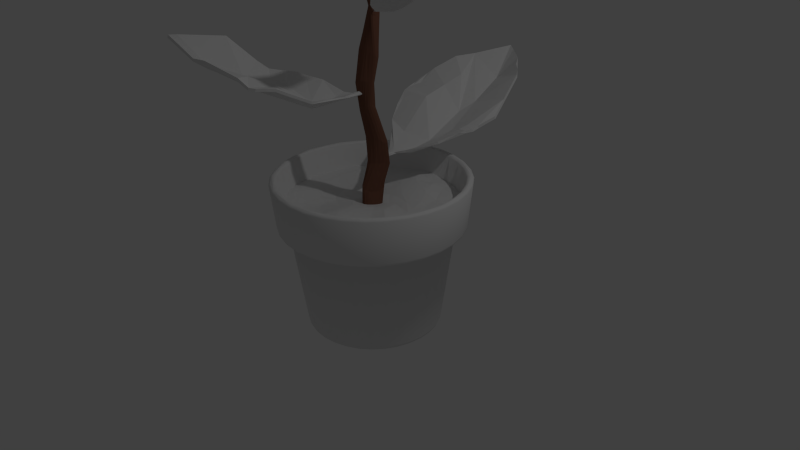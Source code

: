 # Source: pottedPlant1.blend  (saved by Blender 2.76.0; exported with 4.5.12 LTS)
import bpy
from mathutils import Matrix  # noqa: F401  (used for matrix-valued properties, if any)

bpy.ops.wm.read_factory_settings(use_empty=True)
scene = bpy.context.scene
scene.name = 'Scene'

# ---- collections
col_collection_1 = bpy.data.collections.new('Collection 1'); scene.collection.children.link(col_collection_1)

# ---- materials (node trees are filled in below, after node groups)
mat_material = bpy.data.materials.new('Material')
mat_material.alpha_threshold = 0.0
mat_material.use_transparent_shadow = False
mat_material.diffuse_color = (0.1845, 0.08268, 0.05416, 1.0)
mat_material.roughness = 0.5
mat_material.specular_intensity = 0.2
mat_material_001 = bpy.data.materials.new('Material.001')
mat_material_001.alpha_threshold = 0.0
mat_material_001.use_transparent_shadow = False
mat_material_001.roughness = 0.5

# ---- material node trees

# ---- world
world_world = bpy.data.worlds.new('World'); scene.world = world_world
world_world.color = (0.05088, 0.05088, 0.05088)
world_world.use_sun_shadow = False
world_world.sun_shadow_jitter_overblur = 0.0
world_world.cycles.sampling_method = 'MANUAL'
world_world.cycles.sample_map_resolution = 256

# ---- cameras
cam_camera = bpy.data.cameras.new('Camera')
cam_camera.clip_end = 100.0
cam_camera.lens = 35.0
cam_camera.sensor_width = 32.0
cam_camera.sensor_height = 18.0
cam_camera.ortho_scale = 7.314
cam_camera.dof.focus_distance = 0.0
cam_camera.dof.aperture_fstop = 128.0

# ---- lights
light_lamp = bpy.data.lights.new('Lamp', 'POINT')
light_lamp.transmission_factor = 0.0
light_lamp.cutoff_distance = 30.0
light_lamp.energy = 100.0
light_lamp.shadow_buffer_clip_start = 1.001
light_lamp.shadow_soft_size = 0.1
light_lamp.shadow_maximum_resolution = 0.006
light_lamp.use_absolute_resolution = True
light_lamp.cycles.use_multiple_importance_sampling = False

# ---- meshes
me_cylinder_002 = bpy.data.meshes.new('Cylinder.002')
me_cylinder_002.from_pydata([(-0.008436, 0.1298, -0.9703), (0.08394, 0.05605, 1.296), (0.03214, 0.1236, -0.9765), (0.1176, 0.03513, 1.302), (0.06494, 0.1002, -0.9831), (0.1477, 0.005043, 1.306), (0.0862, 0.06259, -0.9881), (0.1699, -0.03088, 1.31), (0.09374, 0.01575, -0.9898), (0.1796, -0.06804, 1.315), (0.08689, -0.03343, -0.9875), (0.1736, -0.09975, 1.318), (0.06605, -0.07714, -0.9822), (0.1536, -0.1196, 1.321), (0.03312, -0.1081, -0.9757), (0.1246, -0.1261, 1.322), (-0.007976, -0.121, -0.97), (0.08988, -0.1221, 1.318), (-0.05124, -0.1138, -0.9661), (0.05332, -0.1069, 1.311), (-0.08947, -0.08784, -0.9641), (0.02018, -0.0805, 1.301), (-0.1158, -0.0477, -0.9634), (-0.002598, -0.04446, 1.293), (-0.1251, 6.706e-05, -0.9633), (-0.01024, -0.003876, 1.288), (-0.1158, 0.04801, -0.9635), (-0.002247, 0.03289, 1.286), (-0.08966, 0.08909, -0.9642), (0.01935, 0.05723, 1.287), (-0.05141, 0.1178, -0.9661), (0.0499, 0.06465, 1.291), (0.008265, 0.06134, 0.08663), (0.04926, 0.04736, 0.09843), (0.0789, 0.02231, 0.1135), (0.09632, -0.006895, 0.1289), (0.1035, -0.03414, 0.1415), (0.1025, -0.0573, 0.1489), (0.09408, -0.07773, 0.1469), (0.0752, -0.09715, 0.135), (0.04045, -0.1125, 0.1144), (-0.0116, -0.1161, 0.09002), (-0.06223, -0.102, 0.07095), (-0.09682, -0.07202, 0.0611), (-0.1096, -0.03249, 0.05896), (-0.1009, 0.008067, 0.06192), (-0.07445, 0.04102, 0.06829), (-0.03587, 0.05968, 0.07726), (0.07048, 0.07677, 0.6299), (0.1054, 0.06363, 0.6092), (0.1332, 0.04154, 0.5986), (0.1532, 0.01678, 0.5994), (0.164, -0.007769, 0.608), (0.1632, -0.03051, 0.6197), (0.1485, -0.05045, 0.6315), (0.1214, -0.06876, 0.6502), (0.0817, -0.08774, 0.6786), (0.02678, -0.1011, 0.6925), (-0.02924, -0.1013, 0.6773), (-0.06552, -0.08499, 0.6645), (-0.073, -0.04979, 0.6605), (-0.05265, -0.001973, 0.6612), (-0.01593, 0.04355, 0.662), (0.02835, 0.07183, 0.6523), (0.03741, 0.2348, -0.4891), (0.06473, 0.2387, -0.5039), (0.08578, 0.2301, -0.5138), (0.09604, 0.2106, -0.5161), (0.09479, 0.1806, -0.5077), (0.08448, 0.1403, -0.4927), (0.06358, 0.09334, -0.4865), (0.02839, 0.04234, -0.4864), (-0.01654, 0.004441, -0.4821), (-0.05766, -0.003454, -0.4739), (-0.08307, 0.01857, -0.4655), (-0.08753, 0.06018, -0.4582), (-0.07359, 0.1086, -0.4532), (-0.04922, 0.1534, -0.4529), (-0.021, 0.1904, -0.4596), (0.008173, 0.2182, -0.4728), (0.01178, 0.1268, -0.9734), (0.101, 0.04512, 1.299), (0.07451, 0.1235, 1.031), (0.02627, 0.1874, -0.695), (0.04824, 0.112, -0.9801), (0.1326, 0.01981, 1.304), (0.04221, 0.1754, -0.7219), (0.07512, 0.08162, -0.986), (0.1587, -0.01298, 1.309), (0.04817, 0.1495, -0.7505), (0.0894, 0.03946, -0.9894), (0.1749, -0.04962, 1.313), (0.04243, 0.1112, -0.7758), (0.08975, -0.008558, -0.9891), (0.1768, -0.08441, 1.317), (0.0272, 0.06308, -0.7906), (0.07605, -0.05507, -0.9852), (0.1635, -0.1103, 1.32), (0.005969, 0.01006, -0.791), (0.04936, -0.09249, -0.9791), (0.1392, -0.1227, 1.322), (-0.02036, -0.03843, -0.7797), (0.01251, -0.1145, -0.9729), (0.1075, -0.124, 1.321), (-0.05056, -0.07068, -0.762), (-0.02959, -0.1174, -0.968), (0.07219, -0.1145, 1.315), (-0.08183, -0.07857, -0.744), (-0.07033, -0.1008, -0.9651), (0.03738, -0.09393, 1.307), (-0.1088, -0.06084, -0.7292), (-0.1026, -0.06776, -0.9638), (0.009312, -0.06292, 1.298), (-0.1238, -0.02139, -0.716), (-0.1205, -0.0238, -0.9634), (-0.005837, -0.02465, 1.291), (-0.12, 0.03184, -0.701), (-0.1205, 0.02405, -0.9634), (-0.005551, 0.01421, 1.287), (-0.09736, 0.08731, -0.6839), (-0.1028, 0.06853, -0.9639), (0.009278, 0.04492, 1.287), (-0.06333, 0.1343, -0.6699), (-0.07051, 0.1034, -0.9652), (0.03543, 0.06053, 1.289), (-0.02799, 0.167, -0.6657), (-0.02987, 0.1238, -0.9681), (0.06746, 0.05982, 1.294), (0.03412, 0.1724, -0.2267), (0.06409, 0.02204, 0.3525), (0.09087, 0.001285, 0.3492), (0.1093, -0.01974, 0.349), (0.1206, -0.03683, 0.3533), (0.1252, -0.05185, 0.3607), (0.1202, -0.06744, 0.3671), (0.1039, -0.08724, 0.3734), (0.07206, -0.1178, 0.3823), (0.01885, -0.1512, 0.3805), (-0.04047, -0.1599, 0.3629), (-0.07796, -0.1427, 0.3516), (-0.0896, -0.1088, 0.3501), (-0.0768, -0.06185, 0.3543), (-0.04636, -0.01292, 0.3604), (-0.00742, 0.02108, 0.3612), (-0.05452, 0.04985, 0.07344), (-0.01314, 0.05992, 0.0827), (-0.08714, 0.02404, 0.06568), (-0.1049, -0.01277, 0.0609), (-0.103, -0.0529, 0.06034), (-0.07935, -0.08775, 0.06614), (-0.03636, -0.1097, 0.08061), (0.01672, -0.1145, 0.1032), (0.05974, -0.1043, 0.1261), (0.08537, -0.08657, 0.1423), (0.09824, -0.06706, 0.1492), (0.1028, -0.04598, 0.1462), (0.09991, -0.02122, 0.1357), (0.0879, 0.0068, 0.1219), (0.06492, 0.03407, 0.1064), (0.02986, 0.05368, 0.09291), (0.03044, 0.03186, 0.3573), (0.1003, 0.1022, 1.02), (0.1215, 0.07158, 1.004), (0.1354, 0.03555, 0.9888), (0.139, -0.002444, 0.9825), (0.1319, -0.03354, 0.9899), (0.1154, -0.0458, 1.009), (0.09378, -0.03986, 1.034), (0.06884, -0.02531, 1.052), (0.0405, -0.01019, 1.059), (0.01319, 0.008539, 1.06), (-0.004693, 0.03704, 1.057), (-0.008712, 0.07185, 1.054), (0.000323, 0.1053, 1.05), (0.01985, 0.1273, 1.045), (0.04623, 0.1333, 1.039), (0.007758, 0.05854, 0.6607), (0.05127, 0.07454, 0.6419), (-0.03274, 0.02141, 0.6635), (-0.06213, -0.02623, 0.6623), (-0.06917, -0.06826, 0.6633), (-0.04717, -0.09372, 0.6714), (-0.0003256, -0.1009, 0.6869), (0.05681, -0.09434, 0.6893), (0.103, -0.07715, 0.664), (0.1357, -0.05885, 0.64), (0.1565, -0.04036, 0.6261), (0.1641, -0.01933, 0.6147), (0.1589, 0.00397, 0.6042), (0.1435, 0.02823, 0.599), (0.1199, 0.05145, 0.6036), (0.08914, 0.0695, 0.6194), (0.07185, 0.1781, -0.2388), (0.1021, 0.1754, -0.2518), (0.1229, 0.1638, -0.263), (0.1326, 0.1434, -0.2693), (0.1315, 0.1137, -0.2659), (0.123, 0.07573, -0.2437), (0.1052, 0.03455, -0.2123), (0.06525, -0.001373, -0.2022), (0.004651, -0.02433, -0.2102), (-0.05292, -0.02423, -0.2161), (-0.08889, 0.001226, -0.2164), (-0.09892, 0.04334, -0.2142), (-0.08525, 0.09036, -0.2129), (-0.05281, 0.1309, -0.2139), (-0.009704, 0.1579, -0.2182), (0.002514, 0.1846, -0.6747), (0.0228, 0.2272, -0.4812), (0.05087, 0.2376, -0.497), (0.07514, 0.2354, -0.5096), (0.09086, 0.2216, -0.5161), (0.09505, 0.1974, -0.5134), (0.08932, 0.1625, -0.5002), (0.07466, 0.1197, -0.4881), (0.04756, 0.07099, -0.486), (0.007443, 0.02511, -0.4845), (-0.03625, 0.001319, -0.478), (-0.06977, 0.008594, -0.4696), (-0.08472, 0.04071, -0.4618), (-0.07952, 0.08605, -0.4556), (-0.06015, 0.1324, -0.4527), (-0.0059, 0.2049, -0.466), (-0.03407, 0.1728, -0.4559), (-0.04533, 0.1512, -0.6674), (-0.01274, 0.1761, -0.67), (-0.08021, 0.1116, -0.6769), (-0.1091, 0.0603, -0.6929), (-0.1226, 0.00557, -0.7091), (-0.1168, -0.04098, -0.723), (-0.09555, -0.06956, -0.7367), (-0.06639, -0.07436, -0.7532), (-0.0359, -0.05392, -0.7714), (-0.008036, -0.01293, -0.7865), (0.01533, 0.03816, -0.7924), (0.03339, 0.08864, -0.7851), (0.04436, 0.1314, -0.7644), (0.04437, 0.1631, -0.7371), (0.03347, 0.1818, -0.7091), (0.0139, 0.1862, -0.6851), (0.04887, 0.02589, 0.3555), (0.0787, 0.01001, 0.3512), (0.1008, -0.01087, 0.3491), (0.1152, -0.02925, 0.351), (0.1231, -0.04454, 0.3571), (0.1233, -0.05933, 0.3643), (0.1129, -0.07603, 0.3699), (0.09013, -0.1001, 0.3779), (0.04872, -0.1341, 0.3841), (-0.01017, -0.1577, 0.3736), (-0.05923, -0.1522, 0.3572), (-0.08363, -0.1269, 0.3514), (-0.08245, -0.08657, 0.3532), (-0.06047, -0.03768, 0.3593), (0.01361, 0.02621, 0.3605), (-0.02451, 0.004349, 0.3628), (0.05377, 0.1754, -0.2329), (0.08724, 0.177, -0.2456), (0.1125, 0.1702, -0.2579), (0.1276, 0.1546, -0.2669), (0.1315, 0.1302, -0.2695), (0.1265, 0.09642, -0.2576), (0.1147, 0.05687, -0.2281), (0.0883, 0.01814, -0.2042), (0.0375, -0.0114, -0.2055), (-0.02301, -0.02367, -0.2134), (-0.07042, -0.01085, -0.2166), (-0.09329, 0.02325, -0.2154), (-0.0913, 0.0681, -0.2136), (-0.06802, 0.112, -0.2134), (0.01377, 0.1653, -0.2222), (-0.03001, 0.1454, -0.216), (0.03347, 0.1312, 1.042), (0.06059, 0.1286, 1.034), (0.01055, 0.1174, 1.047), (-0.00361, 0.0893, 1.052), (-0.006209, 0.05513, 1.056), (0.004733, 0.02326, 1.059), (0.02764, 0.0002335, 1.06), (0.05526, -0.0167, 1.055), (0.08167, -0.03086, 1.044), (0.1045, -0.04272, 1.022), (0.1234, -0.03988, 0.9989), (0.1354, -0.01857, 0.986), (0.1372, 0.01757, 0.9851), (0.1283, 0.05447, 0.9965), (0.1108, 0.08774, 1.013), (0.08763, 0.1132, 1.026)], [], [(106, 169, 279, 17), (162, 5, 88, 285), (274, 121, 29, 174), (133, 154, 37, 244), (94, 11, 165), (276, 60, 180, 171), (93, 235, 95, 10), (77, 205, 271, 223), (106, 19, 169), (191, 287, 161, 49), (28, 122, 224, 123), (50, 162, 285, 189), (222, 270, 128, 79), (57, 249, 137, 183), (145, 254, 160, 32), (127, 1, 82), (138, 58, 181, 250), (206, 47, 145, 270), (204, 45, 146, 269), (149, 250, 139, 43), (188, 284, 164, 52), (215, 104, 232, 70), (186, 134, 245, 53), (219, 116, 228, 74), (41, 137, 249, 150), (151, 41, 200), (233, 14, 99, 98), (95, 68, 213, 234), (171, 23, 115, 276), (276, 115, 25, 172), (156, 36, 195), (79, 128, 256, 208), (265, 73, 217, 200), (148, 251, 140, 44), (274, 62, 178, 173), (175, 177, 63, 272), (244, 37, 155, 132), (179, 61, 141), (51, 163, 284, 188), (183, 279, 169, 57), (182, 58, 138), (218, 266, 202, 74), (227, 220, 76, 119), (240, 191, 49, 129), (212, 260, 196, 68), (287, 81, 3, 161), (131, 51, 188, 243), (182, 138, 249, 57), (247, 184, 56, 136), (127, 82, 273, 31), (90, 236, 92, 8), (210, 66, 89), (211, 67, 92), (216, 107, 231, 71), (281, 55, 185, 166), (253, 178, 62, 142), (215, 71, 104), (216, 72, 107), (217, 73, 110), (196, 37, 154, 261), (219, 75, 116), (160, 48, 191, 240), (167, 184, 55, 281), (172, 179, 60, 276), (47, 143, 254, 145), (208, 256, 192, 64), (144, 255, 143, 47), (273, 48, 177, 175), (263, 71, 215, 198), (239, 208, 64, 83), (110, 111, 20, 230), (245, 38, 154, 133), (202, 43, 148, 267), (82, 191, 48, 273), (130, 50, 189, 242), (116, 75, 220, 227), (187, 283, 165, 53), (228, 116, 24), (242, 35, 157, 130), (200, 41, 150, 265), (166, 13, 100, 281), (143, 63, 177, 254), (46, 142, 255, 144), (264, 72, 216, 199), (199, 216, 71, 263), (30, 125, 225, 126), (231, 107, 18), (6, 89, 236, 90), (126, 225, 207, 0), (232, 104, 16), (231, 18, 105, 104), (53, 245, 133, 187), (233, 101, 14), (270, 145, 32, 128), (173, 27, 121, 274), (26, 119, 226, 120), (142, 62, 176, 255), (66, 194, 259, 211), (122, 77, 223, 224), (65, 193, 258, 210), (67, 212, 235), (232, 16, 102, 101), (207, 79, 208, 239), (66, 211, 236), (237, 89, 6), (86, 237, 87), (65, 210, 237), (238, 86, 4), (83, 238, 84), (64, 209, 238), (239, 83, 2), (207, 239, 80), (238, 209, 65, 86), (286, 85, 5, 162), (265, 150, 42, 201), (246, 39, 153, 134), (52, 164, 283, 187), (174, 176, 62, 274), (141, 61, 178, 253), (281, 100, 15, 167), (74, 202, 267, 219), (182, 278, 170, 58), (43, 139, 251, 148), (248, 41, 151, 136), (117, 227, 119, 26), (172, 25, 118, 275), (254, 177, 48, 160), (174, 29, 124, 272), (40, 264, 199, 152), (73, 201, 266, 218), (211, 259, 195, 67), (205, 46, 144, 271), (220, 268, 204, 76), (32, 160, 240, 159), (271, 144, 47, 206), (243, 36, 156, 131), (55, 184, 247), (248, 137, 41), (57, 169, 278, 182), (243, 188, 52, 132), (275, 61, 179, 172), (285, 88, 7, 163), (219, 267, 203, 75), (85, 121, 109, 97), (157, 194, 258, 34), (119, 76, 221, 226), (275, 118, 27, 173), (218, 113, 229, 73), (158, 241, 130, 34), (192, 33, 158, 257), (128, 32, 159, 256), (33, 129, 241, 158), (170, 21, 112, 277), (189, 285, 163, 51), (201, 42, 149, 266), (49, 161, 286, 190), (126, 84, 102, 114), (120, 226, 122, 28), (256, 159, 33, 192), (195, 36, 155, 260), (233, 214, 70, 101), (132, 155, 36, 243), (78, 206, 270, 222), (197, 214, 69, 261), (210, 258, 194, 66), (8, 92, 235, 93), (64, 192, 257, 209), (224, 223, 78, 125), (198, 215, 70, 262), (94, 165, 283, 9), (185, 135, 246, 54), (146, 253, 142, 46), (150, 249, 138, 42), (96, 234, 98, 12), (247, 40, 152, 135), (257, 158, 34, 193), (39, 263, 198, 153), (103, 168, 280, 15), (262, 70, 214, 197), (200, 217, 72, 264), (125, 78, 222, 225), (235, 212, 68, 95), (152, 199, 263, 39), (217, 110, 230, 72), (44, 140, 252, 147), (35, 259, 194, 157), (153, 198, 262, 38), (282, 97, 13, 166), (265, 201, 73), (223, 271, 206, 78), (10, 95, 234, 96), (165, 11, 97, 282), (226, 221, 77, 122), (67, 195, 260, 212), (180, 140, 251, 59), (183, 137, 248, 56), (267, 148, 44, 203), (187, 133, 244, 52), (166, 185, 54, 282), (151, 200, 264, 40), (169, 19, 109, 278), (134, 153, 38, 245), (173, 178, 61, 275), (45, 141, 253, 146), (260, 155, 37, 196), (76, 204, 269, 221), (277, 112, 23, 171), (147, 252, 141, 45), (68, 196, 261, 213), (55, 247, 135, 185), (135, 152, 39, 246), (168, 183, 56, 280), (98, 69, 214, 233), (284, 91, 9, 164), (229, 22, 111, 110), (24, 116, 227, 117), (282, 54, 186, 165), (255, 176, 63, 143), (269, 146, 46, 205), (54, 246, 134, 186), (123, 224, 125, 30), (74, 228, 113, 218), (136, 151, 40, 247), (225, 222, 79, 207), (277, 171, 59), (266, 149, 43, 202), (17, 279, 168, 103), (179, 141, 252, 60), (250, 181, 59, 139), (280, 56, 184, 167), (241, 190, 50, 130), (168, 279, 183), (161, 3, 85, 286), (277, 59, 181, 170), (234, 213, 69, 98), (221, 269, 205, 77), (272, 124, 31, 175), (113, 114, 22, 229), (163, 7, 91, 284), (156, 195, 259, 35), (75, 203, 268, 220), (159, 240, 129, 33), (242, 189, 51, 131), (129, 49, 190, 241), (190, 286, 162, 50), (278, 109, 21, 170), (131, 156, 35, 242), (42, 138, 250, 149), (230, 20, 108, 107), (38, 262, 197, 154), (82, 1, 81, 287), (209, 257, 193, 65), (60, 252, 140, 180), (203, 44, 147, 268), (272, 63, 176, 174), (82, 287, 191), (268, 147, 45, 204), (85, 3, 81), (81, 1, 127), (127, 31, 124), (124, 29, 121), (121, 27, 118), (118, 25, 115), (115, 23, 112), (112, 21, 109), (109, 19, 106), (106, 17, 103), (103, 15, 100), (100, 13, 97), (97, 11, 94), (94, 9, 91), (91, 7, 88), (88, 5, 85), (85, 81, 127), (127, 124, 85), (121, 118, 115), (115, 112, 121), (109, 106, 103), (103, 100, 109), (97, 94, 91), (91, 88, 85), (85, 124, 121), (121, 112, 109), (109, 100, 97), (97, 91, 85), (126, 0, 80), (80, 2, 84), (84, 4, 87), (87, 6, 90), (90, 8, 93), (93, 10, 96), (96, 12, 99), (99, 14, 102), (102, 16, 105), (105, 18, 108), (108, 20, 111), (111, 22, 114), (114, 24, 117), (117, 26, 120), (120, 28, 123), (123, 30, 126), (126, 80, 84), (84, 87, 90), (90, 93, 96), (96, 99, 102), (102, 105, 108), (108, 111, 102), (114, 117, 126), (120, 123, 126), (90, 96, 102), (102, 111, 114), (117, 120, 126), (84, 90, 102), (261, 154, 197), (237, 210, 89), (236, 211, 92), (110, 73, 229), (18, 107, 108), (107, 72, 230), (16, 104, 105), (104, 71, 231), (14, 101, 102), (101, 70, 232), (12, 98, 99), (92, 67, 235), (89, 66, 236), (87, 237, 6), (4, 86, 87), (86, 65, 237), (84, 238, 4), (2, 83, 84), (83, 64, 238), (80, 239, 2), (0, 207, 80), (34, 130, 157), (132, 52, 244), (136, 56, 248), (139, 59, 251), (193, 34, 258), (213, 261, 69), (175, 31, 273), (59, 171, 180), (58, 170, 181), (167, 15, 280), (53, 165, 186), (164, 9, 283), (228, 24, 114, 113)])
me_cylinder_002.materials.append(mat_material)
me_cylinder_002.use_remesh_preserve_volume = False
me_cylinder_002.use_remesh_preserve_attributes = False
me_cylinder_002.use_mirror_vertex_groups = False
me_cylinder_002.update()
me_cylinder_001 = bpy.data.meshes.new('Cylinder.001')
me_cylinder_001.from_pydata([(-0.01495, 1.141, 0.7586), (0.2225, 1.119, 0.7449), (0.4365, 1.054, 0.7449), (0.6337, 0.9485, 0.7449), (0.8066, 0.8066, 0.7514), (0.9485, 0.6337, 0.7726), (1.054, 0.4365, 0.7542), (1.119, 0.2225, 0.7449), (1.141, 4.511e-08, 0.7432), (1.119, -0.2225, 0.7449), (1.054, -0.4365, 0.7449), (0.9485, -0.6337, 0.7449), (0.8066, -0.8066, 0.7434), (0.6337, -0.9485, 0.7219), (0.4364, -1.054, 0.7292), (0.2226, -1.119, 0.7451), (-3.741e-07, -1.141, 0.76), (-0.2226, -1.119, 0.7609), (-0.4366, -1.062, 0.7384), (-0.6336, -0.9485, 0.7351), (-0.8067, -0.8065, 0.7356), (-0.9483, -0.6337, 0.7395), (-1.054, -0.4365, 0.7487), (-1.119, -0.2225, 0.7438), (-1.141, 1.068e-06, 0.7439), (-1.119, 0.2225, 0.7449), (-1.054, 0.4365, 0.7541), (-0.9485, 0.6337, 0.7666), (-0.8066, 0.8066, 0.7473), (-0.6337, 0.9485, 0.7447), (-0.4366, 1.054, 0.7453), (-0.2285, 1.119, 0.7579), (0.8715, 0.7275, 1.001), (0.8626, 0.7384, 1.001), (0.3726, 1.073, 0.7449), (0.5297, -1.004, 0.7211), (-1.093, 0.3086, 0.745), (-0.3545, 1.079, 0.7478), (-0.08147, 1.134, 0.7637), (-1.125, -0.1618, 0.7427), (-0.09017, -1.132, 0.7669), (-1.077, -0.3592, 0.7489), (0.09792, -1.131, 0.7505), (-0.8937, 0.7004, 0.7617), (-0.08197, -0.8448, 0.7726), (-0.2312, -0.9015, 0.752), (0.8782, 0.7466, 0.9995), (-0.5325, -0.3356, 0.6646), (-0.4584, -0.3543, 0.669), (-0.625, 0.08829, 0.7024), (-0.04247, 0.3398, 0.7335), (-0.02853, 0.4971, 0.7866), (-0.08728, 0.4534, 0.7643), (-0.1281, 0.7312, 0.8098), (0.0634, 0.5291, 0.8005), (-0.8192, -0.2556, 0.735), (-0.8821, -0.4382, 0.749), (0.4853, -0.8309, 0.7176), (0.3729, -0.2042, 0.7636), (-0.2967, -0.7877, 0.7316), (-0.5696, 0.693, 0.7351), (-0.4335, -0.8429, 0.7218), (0.3106, 0.6092, 0.8126), (-0.7212, 0.3063, 0.7412), (-0.6234, 0.3051, 0.7312), (-0.3834, 0.7154, 0.7477), (0.4041, 0.5752, 0.8013), (0.07324, 0.7115, 0.8212), (0.03086, 0.6388, 0.812), (0.0007102, 0.7283, 0.8202), (-0.1925, -0.432, 0.7282), (-0.09339, -0.789, 0.768), (0.1155, -0.8239, 0.7719), (0.0565, -0.5503, 0.7721), (-0.1167, -0.4669, 0.7535), (-0.1433, -0.4687, 0.7453), (-0.1779, -0.509, 0.7364), (-0.1844, -0.4733, 0.7322), (-0.4468, -0.4907, 0.674), (-0.4958, -0.4128, 0.6653), (-0.5298, -0.5064, 0.675), (-0.6696, -0.5541, 0.6895), (-0.547, -0.6054, 0.685), (-0.3479, -0.7605, 0.7204), (0.3853, 0.6405, 0.8008), (0.3573, -0.2087, 0.761), (-0.326, -0.7267, 0.7192), (0.5157, 0.2173, 0.7462), (0.5419, 0.02391, 0.7452), (0.6525, 0.07199, 0.7443), (0.6855, 0.1938, 0.7466), (0.7117, 0.5467, 0.782), (0.9327, 0.5264, 0.782), (0.7395, 0.2111, 0.7467), (1.014, 0.2907, 0.7466), (-0.5675, -0.7486, 0.7083), (-0.1326, -0.4573, 0.7478), (0.6684, -0.3193, 0.7783), (0.3867, -0.946, 0.7235), (-0.2627, 0.3034, 0.696), (-0.2095, 0.3056, 0.7005), (-0.2582, 0.2738, 0.692), (-0.2133, -0.1045, 0.7284), (-0.2471, -0.166, 0.7177), (-0.6022, 0.03575, 0.699), (-0.6628, 0.06938, 0.7039), (-0.713, 0.0445, 0.7069), (-0.6974, 0.0886, 0.7076), (-0.6656, 0.1805, 0.7125), (1.045, -0.2507, 0.7438), (0.6546, -0.6227, 0.7514), (0.521, -0.4586, 0.7578), (0.3897, -0.3265, 0.7479), (0.363, -0.2237, 0.7596), (0.3272, -0.3169, 0.742), (0.2054, -0.8693, 0.756), (-0.04444, 0.3237, 0.7284), (-0.03598, 0.3251, 0.7296), (0.02839, -0.3029, 0.7571), (-0.2068, -0.1848, 0.7253), (0.3325, -0.9243, 0.7283), (0.4819, -0.5463, 0.7397), (0.2768, 0.01421, 0.7511), (0.1609, 0.3192, 0.7431), (0.1993, -0.3522, 0.7458), (0.04327, -0.4557, 0.7623), (0.6235, -0.652, 0.7417), (0.4466, -0.6416, 0.7247), (0.4226, -0.5177, 0.7332), (0.2915, -0.512, 0.7354), (-0.3955, 1.066, 0.7459), (-0.1577, 1.127, 0.7635), (-0.5351, 1.001, 0.7449), (-0.7202, 0.8775, 0.7444), (-0.9211, 0.6671, 0.765), (-1.001, 0.5351, 0.7657), (-1.106, 0.2656, 0.7449), (-1.13, 0.1113, 0.7445), (-1.122, -0.1922, 0.7431), (-1.066, -0.3979, 0.7493), (-1.001, -0.5351, 0.7451), (-0.8775, -0.7201, 0.7367), (-0.7201, -0.8776, 0.7346), (-0.535, -1.007, 0.7362), (-0.3296, -1.091, 0.7483), (-0.04508, -1.136, 0.7644), (0.1603, -1.125, 0.746), (0.3294, -1.086, 0.7409), (0.5817, -0.9762, 0.7204), (0.7202, -0.8776, 0.7299), (0.8775, -0.7202, 0.7449), (1.001, -0.5351, 0.7449), (1.086, -0.3295, 0.7449), (1.13, -0.1113, 0.7434), (1.13, 0.1113, 0.7441), (1.086, 0.3295, 0.7452), (1.001, 0.5351, 0.7685), (0.8775, 0.7202, 0.7659), (0.7202, 0.8775, 0.7449), (0.5351, 1.001, 0.7449), (0.2976, 1.096, 0.7449), (0.1047, 1.13, 0.7482), (0.4046, 1.064, 0.7449), (0.4831, -1.029, 0.7239), (-1.073, 0.3726, 0.7482), (-0.2896, 1.099, 0.7534), (-0.04883, 1.138, 0.7617), (-1.133, -0.08089, 0.7431), (-0.1564, -1.125, 0.7664), (-1.098, -0.2909, 0.7466), (0.04895, -1.136, 0.7554), (-0.8502, 0.7535, 0.7543), (-0.3286, -0.3896, 0.6936), (0.5532, -0.736, 0.7231), (-0.04342, 0.3316, 0.7309), (-0.1562, -0.8759, 0.7636), (-0.517, -0.3729, 0.6642), (0.8704, 0.7425, 1.0), (0.8748, 0.737, 1.0), (-0.2603, 0.2886, 0.6935), (-0.4422, 0.1813, 0.7082), (-0.6136, 0.06201, 0.7006), (-0.4427, 0.3036, 0.7195), (-0.6801, 0.07898, 0.7057), (-0.03914, 0.3322, 0.7315), (-0.6452, 0.1343, 0.7067), (-0.6439, 0.07882, 0.7031), (-0.06058, 0.4776, 0.7765), (-0.1488, 0.3714, 0.7313), (-0.07189, 0.7331, 0.8154), (-0.1289, 0.3099, 0.7138), (0.03503, -0.3744, 0.7595), (-0.03619, -0.4638, 0.766), (-0.979, -0.3987, 0.7572), (-0.9147, -0.5359, 0.7461), (-0.7998, -0.5981, 0.7285), (-0.5559, -0.6843, 0.6959), (-0.7657, -0.1053, 0.7247), (-0.9191, -0.05843, 0.7389), (-0.9711, -0.2088, 0.7485), (-0.6612, -0.2971, 0.6894), (-0.8509, -0.3471, 0.7422), (-0.777, -0.499, 0.717), (0.5696, 0.5456, 0.7758), (0.4044, -0.4126, 0.7394), (0.6084, 0.1951, 0.7466), (0.368, -0.2135, 0.7617), (0.3601, -0.2161, 0.7603), (0.2756, -0.2645, 0.7456), (-0.06314, 0.3893, 0.7466), (0.03817, 0.7216, 0.8212), (-0.08645, -0.9753, 0.7827), (-0.4542, 0.888, 0.7303), (-0.7016, 0.6823, 0.7518), (-0.332, -0.9008, 0.7371), (-0.53, -0.8886, 0.7245), (-0.8082, 0.504, 0.7838), (-0.6722, 0.3056, 0.7367), (-0.5834, 0.4944, 0.7431), (-0.239, 0.7224, 0.7897), (0.3223, 0.2846, 0.7462), (-0.4915, 0.7074, 0.7348), (-0.3612, 0.8847, 0.7492), (-0.005014, 0.5701, 0.8023), (0.2088, 0.9032, 0.7906), (0.05316, 0.6779, 0.8171), (0.01574, 0.688, 0.8165), (-0.09031, 0.8903, 0.8273), (0.3172, -0.08961, 0.7695), (0.4023, 0.03218, 0.7471), (-0.08651, -0.8183, 0.7705), (0.02643, -0.7922, 0.7763), (0.09451, -0.6826, 0.7724), (-0.03036, -0.5196, 0.773), (-0.1298, -0.4677, 0.7496), (-0.1606, -0.4877, 0.7408), (-0.1812, -0.4908, 0.7342), (-0.3131, -0.4848, 0.6979), (-0.4736, -0.4495, 0.6682), (-0.5149, -0.4584, 0.6687), (-0.605, -0.5289, 0.6813), (-0.614, -0.5732, 0.6845), (-0.4498, -0.6808, 0.6988), (-0.391, -0.8135, 0.7218), (0.1175, 0.3934, 0.7659), (0.01482, 0.5136, 0.7945), (-0.151, 0.8906, 0.8149), (0.7066, 0.1326, 0.7449), (0.7141, 0.2006, 0.7466), (0.2037, 0.5598, 0.809), (0.5216, -0.2552, 0.7811), (0.4913, -0.0534, 0.7586), (0.3651, -0.2062, 0.7623), (-0.1232, 0.6165, 0.7974), (-0.7703, -0.6767, 0.7268), (-0.1632, -0.4706, 0.7389), (-0.5011, -0.7926, 0.7126), (-0.5872, -0.854, 0.7227), (-0.1886, -0.452, 0.73), (-0.1608, -0.4435, 0.7381), (-0.1379, -0.463, 0.7466), (0.4668, -0.7395, 0.7194), (-0.03723, 0.4111, 0.7564), (0.3043, -1.033, 0.7381), (0.4582, -0.9749, 0.72), (-0.3261, 0.5165, 0.74), (-0.2355, 0.3044, 0.6973), (-0.2322, 0.2895, 0.6938), (-0.2356, 0.0847, 0.7166), (-0.2283, -0.136, 0.725), (-0.4238, -0.06333, 0.7041), (-0.6324, 0.05254, 0.7013), (-0.6879, 0.05692, 0.7052), (-0.7052, 0.06654, 0.7071), (-0.6814, 0.1345, 0.7095), (-0.6444, 0.2426, 0.7202), (0.5076, -0.9226, 0.7171), (0.3596, -0.9351, 0.7257), (0.1945, 0.6552, 0.817), (0.3564, 0.5921, 0.8088), (0.3946, 0.6073, 0.8015), (0.3621, 0.8895, 0.7651), (0.04517, 0.5864, 0.8073), (0.5965, -0.3784, 0.7814), (0.4553, 0.4018, 0.7688), (-0.8955, 0.1991, 0.7362), (-0.907, 0.3078, 0.752), (-0.6932, 0.2431, 0.7254), (-0.2088, -0.1462, 0.7276), (-0.4788, -0.3823, 0.6663), (-0.1128, 0.1284, 0.7085), (-0.04023, 0.3244, 0.729), (0.016, 0.08462, 0.7057), (-0.0889, -0.2394, 0.7494), (-0.227, -0.1755, 0.7213), (-0.05045, -0.3781, 0.7579), (0.4364, -0.8933, 0.7193), (-0.531, -0.1579, 0.6779), (-0.4969, -0.3445, 0.6658), (-0.3532, -0.2612, 0.6861), (0.5978, 0.04058, 0.7449), (-0.2078, -0.2955, 0.7227), (0.1558, -0.1063, 0.7507), (0.222, 0.1944, 0.722), (0.0575, 0.3296, 0.7385), (-0.1246, -0.462, 0.7507), (0.5387, 0.104, 0.7449), (0.1137, -0.3333, 0.7529), (0.1221, -0.4201, 0.7549), (0.04845, -0.506, 0.7675), (0.6754, 0.1272, 0.745), (0.6753, 0.3896, 0.7627), (0.8223, 0.5369, 0.7932), (0.8091, 0.405, 0.7779), (0.8552, 0.2794, 0.7517), (0.8491, -0.01686, 0.7232), (0.8575, -0.2867, 0.7468), (0.8494, -0.4574, 0.7578), (0.5888, -0.54, 0.7575), (0.4549, -0.376, 0.7555), (0.377, -0.2671, 0.7548), (0.3453, -0.2638, 0.7507), (0.2629, -0.3328, 0.7416), (0.2772, -1.022, 0.7401), (0.174, -0.5608, 0.757), (0.2458, -0.7187, 0.7465), (0.1601, -0.8458, 0.766), (0.102, -0.9765, 0.7689), (0.3463, 0.6258, 0.8084), (-0.1497, -0.9829, 0.7756), (-0.1345, -0.6755, 0.7558), (-0.337, -0.744, 0.7198), (-0.3218, -0.7756, 0.7262), (-0.2612, -0.8566, 0.744), (-0.3868, -0.6023, 0.6938), (-0.4895, -0.4978, 0.673), (-0.5398, -0.5539, 0.6798), (-0.2519, -0.6117, 0.7209), (-0.3104, -0.7581, 0.7259), (0.4521, -0.5314, 0.7362), (0.5017, -0.4994, 0.7492), (0.554, -0.5933, 0.7444), (0.6391, -0.6367, 0.7467), (0.3581, -0.3176, 0.7444), (-0.1958, -0.8073, 0.7517), (0.4636, -0.5932, 0.731), (0.4344, -0.5816, 0.7286), (0.3556, -0.5019, 0.7295), (0.3074, -0.4085, 0.7352), (0.151, -1.0, 0.7562), (0.2642, -0.8968, 0.7396), (0.3921, -0.8026, 0.7209), (-0.2213, -0.7183, 0.7389), (-0.1747, -0.8462, 0.7584), (-0.2822, -0.548, 0.7074), (-0.3263, -0.8465, 0.7332), (0.1689, -0.7042, 0.7629), (0.4143, -0.8505, 0.72), (0.2119, -1.011, 0.7469), (0.5092, -0.6628, 0.7273), (0.5703, 0.3881, 0.7569), (0.4529, -0.4507, 0.7457), (0.3548, -0.4012, 0.7347), (0.5715, -0.5649, 0.7517), (0.3102, -0.2625, 0.7474), (0.3688, 0.1422, 0.7344), (-0.09725, 0.3481, 0.7305), (0.1276, 0.6228, 0.8145), (0.7411, 0.3968, 0.7719), (0.2165, -0.1932, 0.7526), (0.6108, 0.1064, 0.7449), (0.7218, -0.4429, 0.7787), (0.2472, 0.806, 0.808), (-0.7033, -0.6308, 0.7091), (-0.474, -0.7454, 0.7061), (-0.9901, -0.4669, 0.7518), (-0.2817, -0.28, 0.7038), (-0.1228, -0.328, 0.7446), (-0.1714, 0.1942, 0.6948), (0.1184, 0.1712, 0.7107), (-0.04339, -0.4192, 0.7607), (-0.4549, -0.208, 0.6739), (-0.4652, 0.5101, 0.7309), (-0.6626, 0.1066, 0.706), (0.3937, -1.031, 0.729), (-0.1621, -0.4569, 0.7384), (-0.7402, -0.7773, 0.7292), (-0.7944, 0.2211, 0.7311), (-0.6869, 0.4946, 0.7605)], [], [(228, 122, 251), (214, 18, 215), (67, 225, 210), (212, 29, 132), (219, 65, 222), (60, 212, 221), (195, 194, 202), (86, 334, 337), (330, 352, 337), (258, 70, 259), (257, 19, 142), (76, 236, 235), (259, 96, 260), (350, 120, 323), (78, 335, 238), (308, 125, 191), (201, 55, 200), (380, 191, 125), (358, 15, 146), (313, 368, 312), (180, 185, 275), (181, 271, 186), (292, 293, 288), (108, 287, 275), (27, 134, 216), (381, 298, 47), (82, 242, 374), (379, 303, 122), (290, 102, 268), (296, 276, 264), (141, 21, 195), (81, 202, 200), (218, 388, 213), (197, 198, 106), (47, 298, 176), (333, 59, 344), (194, 21, 140), (173, 57, 261), (106, 272, 271), (246, 222, 31), (241, 82, 196), (21, 194, 195), (202, 201, 200), (74, 192, 233), (118, 307, 191), (372, 328, 62), (368, 91, 312), (370, 310, 89), (369, 208, 124), (368, 311, 91), (247, 314, 315), (93, 247, 248), (379, 122, 302), (367, 282, 68), (366, 209, 50), (100, 266, 265), (316, 97, 315), (68, 223, 253), (51, 223, 245), (88, 251, 229), (233, 192, 309), (306, 87, 370), (360, 311, 90), (116, 174, 291), (295, 380, 74), (61, 243, 214), (364, 207, 113), (333, 344, 353), (19, 257, 215), (127, 346, 345), (216, 63, 286), (227, 189, 53), (362, 343, 112), (122, 229, 251), (228, 85, 208), (91, 4, 157), (359, 261, 127), (282, 54, 223), (301, 377, 70), (351, 127, 261), (15, 323, 263), (98, 296, 264), (259, 377, 96), (166, 227, 246), (72, 326, 327), (84, 280, 328), (200, 297, 381), (80, 336, 240), (355, 332, 59), (237, 77, 236), (353, 344, 71), (59, 332, 338), (219, 253, 265), (49, 186, 383), (228, 369, 302), (143, 215, 18), (213, 388, 216), (329, 45, 175), (205, 90, 310), (240, 81, 200), (59, 338, 352), (168, 17, 329), (63, 387, 286), (332, 83, 331), (129, 325, 356), (325, 115, 326), (274, 383, 107), (294, 119, 376), (280, 66, 279), (10, 317, 316), (120, 350, 351), (344, 352, 330), (214, 329, 144), (240, 241, 81), (335, 334, 242), (330, 76, 235), (238, 239, 79), (17, 144, 329), (335, 80, 239), (328, 279, 62), (130, 37, 222), (132, 30, 212), (168, 329, 211), (319, 320, 250), (128, 347, 204), (356, 326, 72), (135, 216, 286), (360, 205, 87), (72, 231, 232), (382, 218, 60), (28, 133, 213), (64, 182, 180), (217, 64, 275), (277, 357, 296), (358, 323, 15), (283, 371, 318), (120, 277, 263), (173, 359, 341), (211, 231, 72), (254, 386, 20), (173, 126, 149), (215, 61, 214), (296, 57, 276), (203, 360, 284), (265, 99, 182), (354, 237, 236), (361, 319, 111), (73, 309, 308), (204, 112, 319), (347, 362, 204), (59, 352, 344), (330, 233, 232), (343, 320, 112), (60, 213, 133), (321, 113, 320), (377, 293, 295), (335, 239, 238), (346, 128, 339), (353, 71, 230), (363, 340, 111), (126, 341, 363), (207, 206, 113), (231, 71, 330), (252, 58, 206), (331, 86, 338), (208, 364, 322), (85, 207, 364), (209, 262, 50), (97, 316, 371), (187, 51, 262), (235, 75, 234), (238, 289, 172), (174, 50, 184), (262, 209, 52), (97, 251, 315), (220, 87, 306), (213, 43, 171), (339, 121, 345), (223, 68, 282), (366, 174, 116), (188, 366, 190), (52, 209, 366), (367, 225, 67), (249, 367, 278), (54, 282, 367), (189, 227, 69), (362, 348, 343), (266, 267, 179), (321, 320, 114), (313, 314, 93), (247, 89, 310), (376, 172, 48), (34, 281, 224), (248, 90, 311), (348, 114, 343), (302, 369, 307), (54, 245, 223), (104, 297, 197), (303, 123, 220), (226, 69, 210), (197, 297, 200), (236, 77, 235), (180, 101, 268), (374, 243, 61), (281, 372, 224), (84, 328, 372), (234, 74, 235), (82, 241, 240), (307, 124, 308), (233, 309, 73), (115, 350, 358), (327, 211, 72), (244, 304, 262), (77, 255, 235), (330, 235, 74), (373, 196, 95), (195, 373, 254), (81, 241, 373), (41, 169, 199), (352, 338, 86), (136, 36, 286), (334, 354, 337), (194, 56, 202), (45, 214, 333), (375, 140, 22), (193, 375, 139), (303, 365, 229), (176, 289, 79), (129, 348, 362), (30, 130, 212), (203, 91, 311), (320, 343, 114), (259, 260, 75), (377, 259, 70), (293, 377, 301), (377, 295, 96), (260, 234, 75), (178, 46, 177), (305, 74, 234), (350, 115, 325), (100, 190, 378), (173, 13, 276), (87, 205, 370), (293, 118, 295), (117, 304, 379), (380, 192, 74), (76, 330, 337), (331, 242, 334), (270, 381, 297), (56, 194, 375), (83, 332, 355), (203, 158, 4), (90, 248, 247), (287, 63, 217), (294, 288, 119), (74, 233, 330), (269, 102, 288), (179, 267, 101), (365, 220, 306), (266, 100, 267), (298, 48, 289), (192, 125, 309), (65, 265, 382), (214, 355, 333), (185, 383, 274), (383, 186, 105), (186, 271, 105), (161, 1, 224), (181, 104, 271), (237, 172, 70), (263, 384, 147), (98, 264, 384), (273, 272, 106), (171, 28, 213), (183, 105, 272), (101, 378, 268), (183, 272, 273), (316, 317, 371), (235, 255, 75), (184, 117, 291), (233, 73, 232), (386, 142, 20), (98, 277, 296), (95, 256, 215), (215, 256, 61), (103, 299, 381), (318, 363, 111), (387, 287, 108), (107, 285, 387), (341, 121, 340), (101, 180, 182), (12, 149, 126), (284, 220, 249), (119, 293, 301), (64, 217, 388), (182, 64, 218), (214, 45, 329), (242, 83, 243), (225, 68, 226), (55, 199, 198), (210, 69, 227), (322, 364, 114), (166, 0, 227), (339, 361, 340), (160, 224, 1), (60, 218, 213), (0, 161, 227), (287, 387, 63), (386, 257, 142), (356, 325, 326), (382, 182, 218), (40, 168, 211), (40, 211, 145), (382, 265, 182), (179, 101, 182), (212, 222, 221), (181, 49, 180), (324, 129, 356), (268, 102, 270), (269, 103, 270), (97, 371, 283), (181, 180, 104), (102, 269, 270), (258, 385, 255), (182, 99, 179), (324, 356, 232), (180, 49, 185), (185, 108, 275), (329, 44, 211), (160, 34, 224), (254, 95, 386), (288, 102, 292), (290, 116, 291), (291, 117, 290), (99, 266, 179), (293, 119, 288), (102, 290, 292), (117, 292, 290), (122, 228, 302), (286, 36, 164), (164, 26, 286), (135, 27, 216), (134, 43, 216), (293, 292, 302), (368, 313, 93), (313, 92, 6), (363, 341, 340), (73, 324, 232), (378, 290, 268), (256, 374, 61), (44, 231, 211), (176, 79, 239), (239, 80, 240), (221, 382, 60), (202, 56, 201), (315, 314, 94), (47, 176, 240), (239, 240, 176), (66, 203, 284), (376, 301, 172), (289, 48, 172), (383, 183, 107), (258, 77, 237), (237, 78, 238), (238, 79, 289), (252, 206, 207), (212, 130, 222), (273, 106, 285), (243, 83, 355), (167, 24, 198), (196, 374, 256), (257, 95, 215), (285, 107, 273), (126, 173, 341), (24, 137, 198), (136, 285, 25), (375, 194, 140), (271, 104, 106), (106, 104, 197), (311, 368, 93), (178, 177, 33), (272, 105, 271), (369, 228, 208), (227, 161, 224), (143, 19, 215), (373, 241, 196), (138, 39, 199), (199, 55, 201), (201, 56, 193), (116, 290, 378), (169, 23, 199), (138, 199, 23), (201, 193, 199), (278, 372, 62), (317, 150, 110), (312, 91, 157), (307, 369, 124), (318, 342, 363), (264, 163, 14), (299, 48, 298), (251, 89, 315), (247, 93, 314), (384, 263, 277), (97, 250, 251), (89, 247, 315), (118, 293, 302), (225, 367, 68), (174, 366, 50), (265, 65, 219), (219, 53, 253), (253, 52, 188), (188, 100, 265), (266, 99, 265), (342, 126, 363), (224, 372, 67), (222, 37, 165), (165, 31, 222), (131, 38, 246), (246, 53, 219), (228, 251, 250), (365, 306, 88), (45, 333, 353), (187, 52, 253), (253, 53, 189), (189, 69, 226), (226, 68, 253), (223, 51, 253), (187, 253, 51), (189, 226, 253), (252, 85, 228), (371, 110, 318), (300, 89, 251), (193, 41, 199), (88, 300, 251), (187, 262, 52), (252, 228, 58), (184, 50, 304), (222, 65, 221), (245, 54, 244), (244, 123, 304), (304, 117, 184), (50, 262, 304), (245, 244, 51), (220, 123, 244), (244, 54, 249), (359, 345, 121), (279, 66, 284), (284, 87, 220), (220, 244, 249), (62, 279, 284), (121, 339, 340), (385, 258, 259), (206, 58, 320), (131, 246, 31), (283, 111, 319), (319, 112, 320), (320, 113, 206), (58, 250, 320), (288, 294, 103), (321, 364, 113), (133, 29, 60), (174, 184, 291), (325, 129, 347), (347, 128, 346), (346, 127, 325), (71, 344, 330), (364, 321, 114), (325, 347, 346), (127, 351, 325), (248, 311, 93), (204, 362, 112), (337, 352, 86), (197, 55, 198), (205, 360, 90), (345, 359, 127), (148, 35, 276), (234, 260, 96), (167, 198, 199), (358, 350, 323), (13, 148, 276), (91, 203, 4), (11, 150, 317), (10, 151, 317), (153, 9, 109), (152, 10, 109), (29, 212, 60), (285, 198, 137), (118, 302, 307), (109, 316, 315), (258, 237, 70), (231, 330, 232), (9, 152, 109), (154, 8, 315), (155, 7, 94), (156, 6, 92), (157, 5, 312), (35, 163, 264), (159, 3, 281), (162, 2, 281), (281, 34, 162), (280, 84, 203), (203, 66, 280), (92, 312, 5), (175, 353, 230), (388, 217, 63), (2, 159, 281), (270, 104, 180), (6, 155, 94), (11, 317, 151), (7, 154, 94), (58, 228, 250), (283, 319, 250), (94, 314, 313), (109, 315, 153), (13, 173, 149), (3, 158, 281), (346, 339, 345), (172, 301, 70), (292, 379, 302), (153, 315, 8), (92, 5, 156), (110, 150, 12), (218, 64, 388), (154, 315, 94), (308, 124, 324), (322, 114, 348), (348, 129, 324), (295, 118, 191), (309, 125, 308), (124, 322, 324), (348, 324, 322), (230, 71, 231), (42, 170, 327), (385, 259, 75), (170, 16, 327), (210, 227, 224), (356, 72, 232), (230, 231, 44), (327, 16, 145), (359, 173, 261), (305, 234, 96), (365, 303, 220), (333, 355, 59), (384, 264, 14), (380, 295, 191), (331, 83, 242), (242, 82, 336), (336, 80, 335), (335, 78, 334), (372, 278, 67), (49, 181, 186), (253, 188, 265), (340, 361, 111), (109, 10, 316), (185, 49, 383), (275, 64, 180), (357, 351, 261), (43, 213, 216), (44, 175, 230), (175, 45, 353), (39, 167, 199), (337, 354, 76), (193, 56, 375), (229, 365, 88), (18, 214, 144), (287, 217, 275), (332, 331, 338), (57, 357, 261), (292, 117, 379), (326, 115, 327), (198, 285, 106), (299, 376, 48), (342, 110, 12), (190, 116, 378), (296, 357, 57), (357, 120, 351), (277, 120, 357), (334, 78, 237), (42, 349, 146), (341, 359, 121), (57, 173, 276), (351, 350, 325), (323, 120, 263), (268, 270, 180), (216, 388, 63), (381, 299, 298), (285, 136, 286), (339, 128, 361), (361, 204, 319), (254, 141, 195), (85, 252, 207), (122, 303, 229), (86, 331, 334), (349, 42, 327), (110, 342, 318), (67, 210, 224), (47, 240, 200), (124, 208, 322), (208, 85, 364), (354, 334, 237), (305, 295, 74), (361, 128, 204), (250, 97, 283), (176, 298, 289), (190, 366, 116), (100, 188, 190), (188, 52, 366), (278, 367, 67), (62, 249, 278), (249, 54, 367), (38, 166, 246), (92, 313, 312), (370, 89, 300), (183, 383, 105), (347, 129, 362), (360, 203, 311), (374, 242, 243), (88, 306, 300), (77, 258, 255), (47, 200, 381), (304, 123, 303), (111, 283, 318), (211, 327, 145), (349, 358, 146), (373, 195, 202), (281, 84, 372), (306, 370, 300), (269, 288, 103), (81, 373, 202), (254, 373, 95), (95, 257, 386), (221, 65, 382), (192, 380, 125), (324, 73, 308), (270, 103, 381), (84, 281, 203), (139, 375, 22), (41, 193, 139), (26, 135, 286), (95, 196, 256), (98, 384, 277), (103, 294, 299), (371, 317, 110), (376, 119, 301), (299, 294, 376), (336, 82, 240), (267, 378, 101), (267, 100, 378), (307, 308, 191), (281, 158, 203), (349, 115, 358), (51, 244, 262), (246, 219, 222), (96, 295, 305), (196, 82, 374), (104, 270, 297), (284, 360, 87), (237, 238, 172), (370, 205, 310), (32, 178, 33), (25, 285, 137), (276, 35, 264), (336, 335, 242), (108, 185, 274), (76, 354, 236), (147, 384, 14), (15, 263, 147), (141, 254, 20), (255, 385, 75), (94, 313, 6), (107, 183, 273), (379, 304, 303), (243, 355, 214), (55, 197, 200), (225, 226, 210), (175, 44, 329), (274, 387, 108), (274, 107, 387), (387, 285, 286), (310, 90, 247), (328, 280, 279), (62, 284, 249), (342, 12, 126), (246, 227, 53), (115, 349, 327)])
me_cylinder_001.use_remesh_preserve_volume = False
me_cylinder_001.use_remesh_preserve_attributes = False
me_cylinder_001.use_mirror_vertex_groups = False
me_cylinder_001.update()
me_cylinder = bpy.data.meshes.new('Cylinder')
me_cylinder.from_pydata([(0.2062, -1.037, 0.4558), (0.4045, -0.9766, 0.4558), (0.5873, -0.8789, 0.4558), (0.7474, -0.7474, 0.4558), (0.8789, -0.5873, 0.4558), (0.9766, -0.4045, 0.4558), (1.037, -0.2062, 0.4558), (1.057, 5.876e-08, 0.4558), (1.037, 0.2062, 0.4558), (0.9766, 0.4045, 0.4558), (0.8789, 0.5873, 0.4558), (0.7474, 0.7474, 0.4558), (0.5873, 0.8789, 0.4558), (0.4045, 0.9766, 0.4558), (0.2062, 1.037, 0.4558), (-3.497e-07, -1.057, 0.4558), (-0.2062, -1.037, 0.4558), (-0.4045, -0.9766, 0.4558), (-0.5873, -0.8789, 0.4558), (-0.7474, -0.7474, 0.4558), (-0.8789, -0.5873, 0.4558), (-0.9766, -0.4045, 0.4558), (-1.037, -0.2062, 0.4558), (-1.057, 9.996e-07, 0.4558), (-1.037, 0.2062, 0.4558), (-0.9766, 0.4045, 0.4558), (-0.8789, 0.5873, 0.4558), (-0.7474, 0.7474, 0.4558), (-0.5873, 0.8789, 0.4558), (-0.4045, 0.9766, 0.4558), (-0.2062, 1.037, 0.4558), (-5.281e-09, 1.057, 0.4558), (0.2279, 1.146, 1.075), (0.233, 1.171, 1.1), (9.313e-10, 1.194, 1.1), (-1.899e-08, 1.168, 1.075), (0.447, 1.079, 1.075), (0.4571, 1.103, 1.1), (0.6489, 0.9712, 1.075), (0.6635, 0.9931, 1.1), (0.8259, 0.8259, 1.075), (0.8445, 0.8445, 1.099), (0.9931, 0.6635, 1.1), (0.9712, 0.6489, 1.075), (1.079, 0.447, 1.075), (1.103, 0.4571, 1.1), (1.146, 0.2279, 1.075), (1.171, 0.233, 1.1), (1.168, 3.927e-08, 1.075), (1.194, 3.912e-08, 1.1), (1.146, -0.2279, 1.075), (1.171, -0.233, 1.1), (1.079, -0.447, 1.075), (1.103, -0.4571, 1.1), (0.9712, -0.6489, 1.075), (0.9931, -0.6635, 1.1), (0.8445, -0.8445, 1.1), (0.8259, -0.8259, 1.075), (0.6635, -0.9931, 1.1), (0.6489, -0.9712, 1.075), (0.447, -1.079, 1.075), (0.4571, -1.103, 1.1), (0.2279, -1.146, 1.075), (0.233, -1.171, 1.1), (-3.996e-07, -1.168, 1.075), (-4.133e-07, -1.194, 1.1), (-0.2279, -1.146, 1.075), (-0.233, -1.171, 1.1), (-0.447, -1.079, 1.075), (-0.4571, -1.103, 1.1), (-0.6489, -0.9712, 1.075), (-0.6635, -0.9931, 1.1), (-0.8259, -0.8259, 1.075), (-0.8445, -0.8445, 1.1), (-0.9712, -0.6489, 1.075), (-0.9931, -0.6635, 1.1), (-1.079, -0.447, 1.075), (-1.103, -0.4571, 1.1), (-1.146, -0.2279, 1.075), (-1.171, -0.233, 1.1), (-1.168, 1.079e-06, 1.075), (-1.194, 1.096e-06, 1.099), (-1.146, 0.2279, 1.075), (-1.171, 0.233, 1.1), (-1.079, 0.447, 1.075), (-1.103, 0.4571, 1.1), (-0.9712, 0.6489, 1.075), (-0.9931, 0.6635, 1.1), (-0.8259, 0.8259, 1.075), (-0.8445, 0.8445, 1.1), (-0.6489, 0.9712, 1.075), (-0.6635, 0.9931, 1.1), (-0.447, 1.079, 1.075), (-0.4571, 1.103, 1.1), (-0.2279, 1.146, 1.075), (-0.233, 1.171, 1.1), (0.2416, 1.214, 1.096), (0.2462, 1.238, 1.071), (-4.517e-08, 1.238, 1.096), (-2.806e-08, 1.262, 1.071), (0.4738, 1.144, 1.096), (0.483, 1.166, 1.071), (0.6879, 1.03, 1.096), (0.7012, 1.049, 1.071), (0.8756, 0.8756, 1.097), (0.8925, 0.8925, 1.071), (1.03, 0.6879, 1.096), (1.049, 0.7012, 1.071), (1.144, 0.4738, 1.096), (1.166, 0.483, 1.071), (1.214, 0.2416, 1.096), (1.238, 0.2462, 1.071), (1.238, 1.537e-08, 1.096), (1.262, 1.525e-08, 1.071), (1.214, -0.2416, 1.096), (1.238, -0.2462, 1.071), (1.144, -0.4738, 1.096), (1.166, -0.483, 1.071), (1.03, -0.6879, 1.096), (1.049, -0.7012, 1.071), (0.8756, -0.8756, 1.096), (0.8925, -0.8925, 1.071), (0.6879, -1.03, 1.096), (0.7012, -1.049, 1.071), (0.4738, -1.144, 1.096), (0.483, -1.166, 1.071), (0.2416, -1.214, 1.096), (0.2462, -1.238, 1.071), (-4.158e-07, -1.238, 1.096), (-4.393e-07, -1.262, 1.071), (-0.2416, -1.214, 1.096), (-0.2462, -1.238, 1.071), (-0.4738, -1.144, 1.096), (-0.483, -1.166, 1.071), (-0.6879, -1.03, 1.096), (-0.7012, -1.049, 1.071), (-0.8756, -0.8756, 1.096), (-0.8925, -0.8925, 1.071), (-1.03, -0.6879, 1.096), (-1.049, -0.7012, 1.071), (-1.144, -0.4738, 1.096), (-1.166, -0.483, 1.071), (-1.214, -0.2416, 1.096), (-1.238, -0.2462, 1.071), (-1.238, 1.124e-06, 1.097), (-1.262, 1.139e-06, 1.071), (-1.214, 0.2416, 1.096), (-1.238, 0.2462, 1.071), (-1.144, 0.4739, 1.096), (-1.166, 0.483, 1.071), (-1.03, 0.6879, 1.096), (-1.049, 0.7012, 1.071), (-0.8756, 0.8756, 1.096), (-0.8925, 0.8925, 1.071), (-0.6879, 1.03, 1.096), (-0.7012, 1.049, 1.071), (-0.4738, 1.144, 1.096), (-0.483, 1.166, 1.071), (-0.2416, 1.214, 1.096), (-0.2462, 1.238, 1.071), (0.6389, -0.9562, 0.4559), (0.6674, -0.9988, 0.5045), (0.6527, -0.9768, 0.4624), (0.6631, -0.9924, 0.4802), (0.4401, -1.062, 0.4559), (0.4597, -1.11, 0.5045), (0.4496, -1.085, 0.4624), (0.4567, -1.103, 0.4802), (0.2244, -1.128, 0.4559), (0.2344, -1.178, 0.5045), (0.2292, -1.152, 0.4624), (0.2328, -1.171, 0.4802), (-3.648e-07, -1.15, 0.4559), (-4.139e-07, -1.201, 0.5045), (-3.89e-07, -1.175, 0.4624), (-4.07e-07, -1.194, 0.4802), (-0.2244, -1.128, 0.4559), (-0.2344, -1.178, 0.5045), (-0.2292, -1.152, 0.4624), (-0.2328, -1.171, 0.4802), (-0.4401, -1.062, 0.4559), (-0.4597, -1.11, 0.5045), (-0.4496, -1.085, 0.4624), (-0.4567, -1.103, 0.4802), (-0.6389, -0.9562, 0.4559), (-0.6674, -0.9988, 0.5045), (-0.6527, -0.9768, 0.4624), (-0.6631, -0.9924, 0.4802), (-0.8132, -0.8132, 0.4559), (-0.8494, -0.8494, 0.5045), (-0.8307, -0.8307, 0.4624), (-0.844, -0.8439, 0.4802), (-0.9562, -0.6389, 0.4559), (-0.9988, -0.6674, 0.5045), (-0.9768, -0.6527, 0.4624), (-0.9924, -0.6631, 0.4802), (-1.062, -0.4401, 0.4559), (-1.11, -0.4597, 0.5045), (-1.085, -0.4496, 0.4624), (-1.103, -0.4567, 0.4802), (-1.15, 9.988e-07, 0.4559), (-1.201, 1.097e-06, 0.5045), (-1.175, 1.047e-06, 0.4624), (-1.194, 1.083e-06, 0.4802), (-1.128, -0.2244, 0.4559), (-1.178, -0.2343, 0.5045), (-1.152, -0.2292, 0.4624), (-1.171, -0.2328, 0.4802), (-2.25e-08, 1.201, 0.5045), (-5.72e-08, 1.15, 0.4559), (-2.713e-08, 1.194, 0.4802), (-3.977e-08, 1.175, 0.4624), (0.2244, 1.128, 0.4559), (0.2344, 1.178, 0.5045), (0.2292, 1.152, 0.4624), (0.2328, 1.171, 0.4802), (0.4401, 1.062, 0.4559), (0.4597, 1.11, 0.5045), (0.4496, 1.085, 0.4624), (0.4567, 1.103, 0.4802), (0.6389, 0.9562, 0.4559), (0.6674, 0.9988, 0.5045), (0.6527, 0.9768, 0.4624), (0.6631, 0.9924, 0.4802), (0.8132, 0.8132, 0.4559), (0.8494, 0.8494, 0.5045), (0.8307, 0.8307, 0.4624), (0.8439, 0.8439, 0.4802), (0.9562, 0.6389, 0.4559), (0.9988, 0.6674, 0.5045), (0.9768, 0.6527, 0.4624), (0.9924, 0.6631, 0.4802), (1.062, 0.4401, 0.4559), (1.11, 0.4597, 0.5045), (1.085, 0.4496, 0.4624), (1.103, 0.4567, 0.4802), (1.128, 0.2244, 0.4559), (1.178, 0.2344, 0.5045), (1.152, 0.2292, 0.4624), (1.171, 0.2328, 0.4802), (1.15, 2.902e-08, 0.4559), (1.201, 2.74e-08, 0.5045), (1.175, 2.839e-08, 0.4624), (1.194, 2.783e-08, 0.4802), (1.128, -0.2244, 0.4559), (1.178, -0.2344, 0.5045), (1.152, -0.2292, 0.4624), (1.171, -0.2328, 0.4802), (1.062, -0.4401, 0.4559), (1.11, -0.4597, 0.5045), (1.085, -0.4496, 0.4624), (1.103, -0.4567, 0.4802), (0.9562, -0.6389, 0.4559), (0.9988, -0.6674, 0.5045), (0.9768, -0.6527, 0.4624), (0.9924, -0.6631, 0.4802), (0.8132, -0.8132, 0.4559), (0.8494, -0.8494, 0.5045), (0.8307, -0.8307, 0.4624), (0.8439, -0.8439, 0.4802), (-1.128, 0.2244, 0.4559), (-1.178, 0.2344, 0.5045), (-1.152, 0.2292, 0.4624), (-1.171, 0.2328, 0.4802), (-1.062, 0.4401, 0.4559), (-1.11, 0.4597, 0.5045), (-1.085, 0.4496, 0.4624), (-1.103, 0.4567, 0.4802), (-0.9562, 0.6389, 0.4559), (-0.9988, 0.6674, 0.5045), (-0.9768, 0.6527, 0.4624), (-0.9924, 0.6631, 0.4802), (-0.8132, 0.8132, 0.4559), (-0.8494, 0.8494, 0.5045), (-0.8307, 0.8307, 0.4624), (-0.8439, 0.844, 0.4802), (-0.6389, 0.9562, 0.4559), (-0.6674, 0.9988, 0.5045), (-0.6527, 0.9768, 0.4624), (-0.6631, 0.9924, 0.4802), (-0.4401, 1.062, 0.4559), (-0.4597, 1.11, 0.5045), (-0.4496, 1.085, 0.4624), (-0.4567, 1.103, 0.4802), (-0.2343, 1.178, 0.5045), (-0.2244, 1.128, 0.4559), (-0.2328, 1.171, 0.4802), (-0.2292, 1.152, 0.4624), (-2.1e-07, -0.789, -0.9154), (-2.682e-07, -0.8748, -0.8411), (-2.374e-07, -0.8281, -0.9055), (-2.588e-07, -0.8595, -0.8783), (0.1539, -0.7739, -0.9154), (0.1707, -0.858, -0.8411), (0.1616, -0.8122, -0.9055), (0.1677, -0.843, -0.8783), (0.302, -0.729, -0.9154), (0.3348, -0.8082, -0.8411), (0.3169, -0.7651, -0.9055), (0.3289, -0.7941, -0.8783), (0.4384, -0.6561, -0.9154), (0.486, -0.7274, -0.8411), (0.4601, -0.6886, -0.9055), (0.4775, -0.7147, -0.8783), (0.5579, -0.5579, -0.9154), (0.6186, -0.6186, -0.8411), (0.5856, -0.5856, -0.9055), (0.6078, -0.6078, -0.8783), (0.6561, -0.4384, -0.9154), (0.7274, -0.486, -0.8411), (0.6886, -0.4601, -0.9055), (0.7147, -0.4775, -0.8783), (0.729, -0.302, -0.9154), (0.8082, -0.3348, -0.8411), (0.7651, -0.3169, -0.9055), (0.7941, -0.3289, -0.8783), (0.7739, -0.1539, -0.9154), (0.858, -0.1707, -0.8411), (0.8122, -0.1616, -0.9055), (0.843, -0.1677, -0.8783), (0.789, 7.264e-08, -0.9154), (0.8748, 9.756e-08, -0.8411), (0.8281, 8.591e-08, -0.9055), (0.8595, 9.511e-08, -0.8783), (0.7739, 0.1539, -0.9154), (0.858, 0.1707, -0.8411), (0.8122, 0.1616, -0.9055), (0.843, 0.1677, -0.8783), (0.729, 0.302, -0.9154), (0.8082, 0.3348, -0.8411), (0.7651, 0.3169, -0.9055), (0.7941, 0.3289, -0.8783), (0.6561, 0.4384, -0.9154), (0.7274, 0.486, -0.8411), (0.6886, 0.4601, -0.9055), (0.7147, 0.4775, -0.8783), (0.5579, 0.5579, -0.9154), (0.6186, 0.6186, -0.8411), (0.5856, 0.5856, -0.9055), (0.6078, 0.6078, -0.8783), (0.4384, 0.6561, -0.9154), (0.486, 0.7274, -0.8411), (0.4601, 0.6886, -0.9055), (0.4775, 0.7147, -0.8783), (0.302, 0.729, -0.9154), (0.3348, 0.8082, -0.8411), (0.3169, 0.7651, -0.9055), (0.3289, 0.7941, -0.8783), (0.1539, 0.7739, -0.9154), (0.1707, 0.858, -0.8411), (0.1616, 0.8122, -0.9055), (0.1677, 0.843, -0.8783), (-3.027e-08, 0.789, -0.9154), (1.688e-08, 0.8748, -0.8411), (-6.243e-09, 0.8281, -0.9055), (1.106e-08, 0.8595, -0.8783), (-0.1539, -0.7739, -0.9154), (-0.1707, -0.858, -0.8411), (-0.1616, -0.8122, -0.9055), (-0.1677, -0.843, -0.8783), (-0.302, -0.729, -0.9154), (-0.3348, -0.8082, -0.8411), (-0.3169, -0.7651, -0.9055), (-0.3289, -0.7941, -0.8783), (-0.4384, -0.6561, -0.9154), (-0.486, -0.7274, -0.8411), (-0.4601, -0.6886, -0.9055), (-0.4775, -0.7147, -0.8783), (-0.5579, -0.5579, -0.9154), (-0.6186, -0.6186, -0.8411), (-0.5856, -0.5856, -0.9055), (-0.6078, -0.6078, -0.8783), (-0.6561, -0.4384, -0.9154), (-0.7274, -0.486, -0.8411), (-0.6886, -0.4601, -0.9055), (-0.7147, -0.4775, -0.8783), (-0.729, -0.302, -0.9154), (-0.8082, -0.3348, -0.8411), (-0.7651, -0.3169, -0.9055), (-0.7941, -0.3289, -0.8783), (-0.7739, -0.1539, -0.9154), (-0.858, -0.1707, -0.8411), (-0.8122, -0.1616, -0.9055), (-0.843, -0.1677, -0.8783), (-0.789, 7.12e-07, -0.9154), (-0.8748, 8.763e-07, -0.8411), (-0.8281, 7.915e-07, -0.9055), (-0.8595, 8.515e-07, -0.8783), (-0.7739, 0.1539, -0.9154), (-0.858, 0.1707, -0.8411), (-0.8122, 0.1616, -0.9055), (-0.843, 0.1677, -0.8783), (-0.729, 0.302, -0.9154), (-0.8082, 0.3348, -0.8411), (-0.7651, 0.3169, -0.9055), (-0.7941, 0.3289, -0.8783), (-0.6561, 0.4384, -0.9154), (-0.7274, 0.486, -0.8411), (-0.6886, 0.4601, -0.9055), (-0.7147, 0.4775, -0.8783), (-0.5579, 0.5579, -0.9154), (-0.6186, 0.6186, -0.8411), (-0.5856, 0.5856, -0.9055), (-0.6078, 0.6078, -0.8783), (-0.4384, 0.6561, -0.9154), (-0.486, 0.7274, -0.8411), (-0.4601, 0.6886, -0.9055), (-0.4775, 0.7147, -0.8783), (-0.302, 0.729, -0.9154), (-0.3348, 0.8082, -0.8411), (-0.3169, 0.7651, -0.9055), (-0.3289, 0.7941, -0.8783), (-0.1539, 0.7739, -0.9154), (-0.1707, 0.858, -0.8411), (-0.1616, 0.8122, -0.9055), (-0.1677, 0.843, -0.8783), (2.196e-08, 0.8149, -0.6511), (-5.215e-08, 0.6995, -0.75), (7.567e-09, 0.7823, -0.7296), (0.1365, 0.6861, -0.75), (0.159, 0.7992, -0.6511), (0.1526, 0.7673, -0.7296), (0.2677, 0.6463, -0.75), (0.3118, 0.7528, -0.6511), (0.2994, 0.7228, -0.7296), (0.3886, 0.5816, -0.75), (0.4527, 0.6775, -0.6511), (0.4346, 0.6505, -0.7296), (0.4946, 0.4946, -0.75), (0.5762, 0.5762, -0.6511), (0.5532, 0.5532, -0.7296), (0.5816, 0.3886, -0.75), (0.6775, 0.4527, -0.6511), (0.6505, 0.4346, -0.7296), (0.6463, 0.2677, -0.75), (0.7528, 0.3118, -0.6511), (0.7228, 0.2994, -0.7296), (0.6861, 0.1365, -0.75), (0.7992, 0.159, -0.6511), (0.7673, 0.1526, -0.7296), (0.6995, 8.009e-08, -0.75), (0.8149, 1.142e-07, -0.6511), (0.7823, 1.092e-07, -0.7296), (0.6861, -0.1365, -0.75), (0.7992, -0.159, -0.6511), (0.7673, -0.1526, -0.7296), (0.6463, -0.2677, -0.75), (0.7528, -0.3118, -0.6511), (0.7228, -0.2994, -0.7296), (0.5816, -0.3886, -0.75), (0.6775, -0.4527, -0.6511), (0.6505, -0.4346, -0.7296), (0.4946, -0.4946, -0.75), (0.5762, -0.5762, -0.6511), (0.5532, -0.5532, -0.7296), (0.3886, -0.5816, -0.75), (0.4527, -0.6775, -0.6511), (0.4346, -0.6505, -0.7296), (0.2677, -0.6463, -0.75), (0.3118, -0.7528, -0.6511), (0.2994, -0.7228, -0.7296), (0.1365, -0.6861, -0.75), (0.159, -0.7992, -0.6511), (0.1526, -0.7673, -0.7296), (-1.602e-07, -0.6995, -0.75), (-2.436e-07, -0.8149, -0.6511), (-2.225e-07, -0.7823, -0.7296), (-0.1365, -0.6861, -0.75), (-0.159, -0.7992, -0.6511), (-0.1526, -0.7673, -0.7296), (-0.2677, -0.6463, -0.75), (-0.3118, -0.7528, -0.6511), (-0.2994, -0.7228, -0.7296), (-0.3886, -0.5816, -0.75), (-0.4527, -0.6775, -0.6511), (-0.4346, -0.6505, -0.7296), (-0.4946, -0.4946, -0.75), (-0.5762, -0.5762, -0.6511), (-0.5532, -0.5532, -0.7296), (-0.5816, -0.3886, -0.75), (-0.6775, -0.4527, -0.6511), (-0.6505, -0.4346, -0.7296), (-0.6463, -0.2677, -0.75), (-0.7528, -0.3118, -0.6511), (-0.7228, -0.2994, -0.7296), (-0.6861, -0.1365, -0.75), (-0.7992, -0.159, -0.6511), (-0.7673, -0.1526, -0.7296), (-0.6995, 6.38e-07, -0.75), (-0.8149, 8.396e-07, -0.6511), (-0.7823, 7.92e-07, -0.7296), (-0.6861, 0.1365, -0.75), (-0.7992, 0.159, -0.6511), (-0.7673, 0.1526, -0.7296), (-0.6463, 0.2677, -0.75), (-0.7528, 0.3118, -0.6511), (-0.7228, 0.2994, -0.7296), (-0.5816, 0.3886, -0.75), (-0.6775, 0.4527, -0.6511), (-0.6505, 0.4346, -0.7296), (-0.4946, 0.4946, -0.75), (-0.5762, 0.5762, -0.6511), (-0.5532, 0.5532, -0.7296), (-0.3886, 0.5816, -0.75), (-0.4527, 0.6775, -0.6511), (-0.4346, 0.6505, -0.7296), (-0.2677, 0.6463, -0.75), (-0.3118, 0.7528, -0.6511), (-0.2994, 0.7228, -0.7296), (-0.1365, 0.6861, -0.75), (-0.159, 0.7992, -0.6511), (-0.1526, 0.7673, -0.7296), (2.052e-09, 0.9804, 0.4503), (4.796e-08, 1.038, 0.4997), (1.1e-08, 0.9966, 0.4895), (0.2025, 1.018, 0.4997), (0.1913, 0.9615, 0.4503), (0.1944, 0.9775, 0.4895), (0.3972, 0.959, 0.4997), (0.3752, 0.9057, 0.4503), (0.3814, 0.9208, 0.4895), (0.5767, 0.8631, 0.4997), (0.5447, 0.8152, 0.4503), (0.5537, 0.8287, 0.4895), (0.734, 0.734, 0.4997), (0.6932, 0.6932, 0.4503), (0.7047, 0.7047, 0.4895), (0.8631, 0.5767, 0.4997), (0.8152, 0.5447, 0.4503), (0.8287, 0.5537, 0.4895), (0.959, 0.3972, 0.4996), (0.9057, 0.3752, 0.4503), (0.9208, 0.3814, 0.4895), (1.018, 0.2025, 0.4997), (0.9615, 0.1913, 0.4503), (0.9775, 0.1944, 0.4895), (1.038, 1.015e-07, 0.4997), (0.9804, 7.92e-08, 0.4503), (0.9966, 8.289e-08, 0.4895), (1.018, -0.2025, 0.4997), (0.9615, -0.1913, 0.4503), (0.9775, -0.1944, 0.4895), (0.959, -0.3972, 0.4996), (0.9057, -0.3752, 0.4503), (0.9208, -0.3814, 0.4895), (0.8631, -0.5767, 0.4997), (0.8152, -0.5447, 0.4503), (0.8287, -0.5537, 0.4895), (0.734, -0.734, 0.4997), (0.6932, -0.6932, 0.4503), (0.7047, -0.7047, 0.4895), (0.5767, -0.8631, 0.4997), (0.5447, -0.8152, 0.4503), (0.5537, -0.8287, 0.4895), (0.3972, -0.959, 0.4997), (0.3752, -0.9057, 0.4503), (0.3814, -0.9208, 0.4895), (0.2025, -1.018, 0.4997), (0.1913, -0.9615, 0.4503), (0.1944, -0.9775, 0.4895), (-3.525e-07, -1.038, 0.4997), (-3.174e-07, -0.9804, 0.4503), (-3.265e-07, -0.9966, 0.4895), (-0.2025, -1.018, 0.4997), (-0.1913, -0.9615, 0.4503), (-0.1944, -0.9775, 0.4895), (-0.3972, -0.959, 0.4997), (-0.3752, -0.9057, 0.4503), (-0.3814, -0.9208, 0.4895), (-0.5767, -0.8631, 0.4997), (-0.5447, -0.8152, 0.4503), (-0.5537, -0.8287, 0.4895), (-0.734, -0.734, 0.4997), (-0.6932, -0.6932, 0.4503), (-0.7047, -0.7047, 0.4895), (-0.8631, -0.5767, 0.4997), (-0.8152, -0.5447, 0.4503), (-0.8287, -0.5537, 0.4895), (-0.959, -0.3972, 0.4997), (-0.9057, -0.3752, 0.4503), (-0.9208, -0.3814, 0.4895), (-1.018, -0.2025, 0.4997), (-0.9615, -0.1913, 0.4503), (-0.9775, -0.1944, 0.4895), (-1.038, 1.058e-06, 0.4997), (-0.9804, 9.518e-07, 0.4503), (-0.9966, 9.766e-07, 0.4895), (-1.018, 0.2025, 0.4997), (-0.9615, 0.1913, 0.4503), (-0.9775, 0.1944, 0.4895), (-0.959, 0.3972, 0.4997), (-0.9057, 0.3752, 0.4503), (-0.9208, 0.3814, 0.4895), (-0.8631, 0.5767, 0.4997), (-0.8152, 0.5447, 0.4503), (-0.8287, 0.5537, 0.4895), (-0.734, 0.734, 0.4997), (-0.6932, 0.6932, 0.4503), (-0.7047, 0.7047, 0.4895), (-0.5767, 0.8631, 0.4997), (-0.5447, 0.8152, 0.4503), (-0.5537, 0.8287, 0.4895), (-0.3972, 0.959, 0.4997), (-0.3752, 0.9057, 0.4503), (-0.3814, 0.9208, 0.4895), (-0.1913, 0.9615, 0.4503), (-0.2025, 1.018, 0.4997), (-0.1944, 0.9775, 0.4895), (-3.586e-08, 1.087, 0.4994), (-1.415e-08, 1.114, 0.5243), (-1.848e-08, 1.107, 0.5045), (0.2174, 1.093, 0.5243), (0.2121, 1.066, 0.4994), (0.216, 1.086, 0.5045), (0.4265, 1.03, 0.5243), (0.416, 1.004, 0.4994), (0.4238, 1.023, 0.5045), (0.6192, 0.9267, 0.5243), (0.6039, 0.9038, 0.4994), (0.6152, 0.9208, 0.5045), (0.7881, 0.7881, 0.5243), (0.7686, 0.7686, 0.4994), (0.783, 0.783, 0.5045), (0.9267, 0.6192, 0.5243), (0.9038, 0.6039, 0.4994), (0.9208, 0.6152, 0.5045), (1.03, 0.4265, 0.5243), (1.004, 0.416, 0.4995), (1.023, 0.4238, 0.5045), (1.093, 0.2174, 0.5243), (1.066, 0.2121, 0.4994), (1.086, 0.216, 0.5045), (1.114, 4.977e-08, 0.5243), (1.087, 5.006e-08, 0.4994), (1.107, 5.012e-08, 0.5045), (1.093, -0.2174, 0.5243), (1.066, -0.2121, 0.4994), (1.086, -0.216, 0.5045), (1.03, -0.4265, 0.5243), (1.004, -0.416, 0.4995), (1.023, -0.4238, 0.5045), (0.9267, -0.6192, 0.5243), (0.9038, -0.6039, 0.4994), (0.9208, -0.6152, 0.5045), (0.7881, -0.7881, 0.5243), (0.7686, -0.7686, 0.4994), (0.783, -0.783, 0.5045), (0.6192, -0.9267, 0.5243), (0.6039, -0.9038, 0.4994), (0.6152, -0.9208, 0.5045), (0.4265, -1.03, 0.5243), (0.416, -1.004, 0.4994), (0.4238, -1.023, 0.5045), (0.2174, -1.093, 0.5243), (0.2121, -1.066, 0.4994), (0.216, -1.086, 0.5045), (-3.773e-07, -1.114, 0.5243), (-3.625e-07, -1.087, 0.4994), (-3.737e-07, -1.107, 0.5045), (-0.2174, -1.093, 0.5243), (-0.2121, -1.066, 0.4994), (-0.216, -1.086, 0.5045), (-0.4265, -1.03, 0.5243), (-0.416, -1.004, 0.4994), (-0.4238, -1.023, 0.5045), (-0.6192, -0.9267, 0.5243), (-0.6039, -0.9038, 0.4994), (-0.6152, -0.9208, 0.5045), (-0.7881, -0.7881, 0.5243), (-0.7686, -0.7686, 0.4994), (-0.783, -0.783, 0.5045), (-0.9267, -0.6192, 0.5243), (-0.9038, -0.6039, 0.4994), (-0.9208, -0.6152, 0.5045), (-1.03, -0.4265, 0.5243), (-1.004, -0.416, 0.4994), (-1.023, -0.4238, 0.5045), (-1.093, -0.2174, 0.5243), (-1.066, -0.2121, 0.4994), (-1.086, -0.216, 0.5045), (-1.114, 1.042e-06, 0.5243), (-1.087, 9.851e-07, 0.4994), (-1.107, 1.029e-06, 0.5045), (-1.093, 0.2174, 0.5243), (-1.066, 0.2121, 0.4994), (-1.086, 0.216, 0.5045), (-1.03, 0.4265, 0.5243), (-1.004, 0.416, 0.4994), (-1.023, 0.4238, 0.5045), (-0.9267, 0.6192, 0.5243), (-0.9038, 0.6039, 0.4994), (-0.9208, 0.6152, 0.5045), (-0.7881, 0.7881, 0.5243), (-0.7686, 0.7686, 0.4994), (-0.783, 0.783, 0.5045), (-0.6192, 0.9267, 0.5243), (-0.6039, 0.9038, 0.4994), (-0.6152, 0.9208, 0.5045), (-0.4265, 1.03, 0.5243), (-0.416, 1.004, 0.4994), (-0.4238, 1.023, 0.5045), (-0.2121, 1.066, 0.4994), (-0.2174, 1.093, 0.5243), (-0.216, 1.086, 0.5045)], [], [(361, 17, 18, 365), (369, 19, 20, 373), (377, 21, 22, 381), (352, 348, 344, 340, 336, 332, 328, 324, 320, 316, 312, 308, 304, 300, 296, 292, 288, 356, 360, 364, 368, 372, 376, 380, 384, 388, 392, 396, 400, 404, 408, 412), (293, 0, 15, 289), (365, 18, 19, 369), (373, 20, 21, 377), (381, 22, 23, 385), (385, 23, 24, 389), (389, 24, 25, 393), (393, 25, 26, 397), (397, 26, 27, 401), (671, 674, 76, 74), (401, 27, 28, 405), (405, 28, 29, 409), (409, 29, 30, 413), (650, 653, 62, 60), (662, 665, 70, 68), (609, 611, 32, 35), (423, 426, 522, 519), (507, 510, 605, 603), (504, 507, 603, 600), (501, 504, 600, 597), (498, 501, 597, 594), (495, 498, 594, 591), (492, 495, 591, 588), (489, 492, 588, 585), (486, 489, 585, 582), (483, 486, 582, 579), (480, 483, 579, 576), (477, 480, 576, 573), (474, 477, 573, 570), (471, 474, 570, 567), (468, 471, 567, 564), (465, 468, 564, 561), (462, 465, 561, 558), (459, 462, 558, 555), (456, 459, 555, 552), (453, 456, 552, 549), (450, 453, 549, 546), (447, 450, 546, 543), (444, 447, 543, 540), (441, 444, 540, 537), (438, 441, 537, 534), (629, 632, 48, 46), (432, 435, 531, 528), (429, 432, 528, 525), (426, 429, 525, 522), (417, 509, 506, 503, 500, 497, 494, 491, 488, 485, 482, 479, 476, 473, 470, 467, 464, 461, 458, 455, 452, 449, 446, 443, 440, 437, 434, 431, 428, 425, 422, 419), (620, 623, 43, 40), (686, 689, 86, 84), (668, 671, 74, 72), (677, 680, 80, 78), (653, 656, 64, 62), (641, 644, 57, 54), (638, 641, 54, 52), (683, 686, 84, 82), (689, 692, 88, 86), (695, 698, 92, 90), (647, 650, 60, 59), (644, 647, 59, 57), (623, 626, 44, 43), (632, 635, 50, 48), (617, 620, 40, 38), (674, 677, 78, 76), (656, 659, 66, 64), (69, 71, 73, 75, 77, 79, 81, 144, 142, 140, 138, 136, 134, 132, 130, 128, 126, 124, 122, 120, 118, 116, 114, 112, 110, 108, 106, 104, 41, 42, 45, 47, 49, 51, 53, 55, 56, 58, 61, 63, 65, 67), (659, 662, 68, 66), (217, 101, 103, 221), (635, 638, 52, 50), (611, 614, 36, 32), (665, 668, 72, 70), (680, 683, 82, 80), (698, 702, 94, 92), (614, 617, 38, 36), (301, 2, 1, 297), (416, 420, 516, 512), (257, 121, 123, 161), (213, 97, 101, 217), (435, 438, 534, 531), (83, 85, 87, 89, 91, 93, 95, 34, 33, 37, 39, 41, 104, 102, 100, 96, 98, 158, 156, 154, 152, 150, 148, 146, 144, 81), (636, 633, 630, 627, 530, 533, 536, 539, 542, 639), (297, 1, 0, 293), (357, 16, 17, 361), (305, 3, 2, 301), (309, 4, 3, 305), (313, 5, 4, 309), (317, 6, 5, 313), (321, 7, 6, 317), (325, 8, 7, 321), (329, 9, 8, 325), (333, 10, 9, 329), (337, 11, 10, 333), (341, 12, 11, 337), (345, 13, 12, 341), (349, 14, 13, 345), (353, 31, 14, 349), (413, 30, 31, 353), (208, 99, 97, 213), (12, 13, 14, 212, 216, 220, 224, 228, 10, 11), (225, 105, 107, 229), (229, 107, 109, 233), (233, 109, 111, 237), (237, 111, 113, 241), (241, 113, 115, 245), (245, 115, 117, 249), (249, 117, 119, 253), (253, 119, 121, 257), (261, 147, 149, 265), (161, 123, 125, 165), (165, 125, 127, 169), (169, 127, 129, 173), (173, 129, 131, 177), (177, 131, 133, 181), (181, 133, 135, 185), (185, 135, 137, 189), (189, 137, 139, 193), (193, 139, 141, 197), (197, 141, 143, 205), (205, 143, 145, 201), (201, 145, 147, 261), (284, 159, 99, 208), (265, 149, 151, 269), (269, 151, 153, 273), (273, 153, 155, 277), (277, 155, 157, 281), (281, 157, 159, 284), (221, 103, 105, 225), (692, 695, 90, 88), (626, 629, 46, 44), (33, 34, 35, 32), (37, 33, 32, 36), (39, 37, 36, 38), (41, 39, 38, 40), (45, 42, 43, 44), (47, 45, 44, 46), (49, 47, 46, 48), (51, 49, 48, 50), (53, 51, 50, 52), (55, 53, 52, 54), (56, 55, 54, 57), (61, 58, 59, 60), (63, 61, 60, 62), (65, 63, 62, 64), (67, 65, 64, 66), (69, 67, 66, 68), (71, 69, 68, 70), (73, 71, 70, 72), (75, 73, 72, 74), (77, 75, 74, 76), (79, 77, 76, 78), (81, 79, 78, 80), (83, 81, 80, 82), (85, 83, 82, 84), (87, 85, 84, 86), (89, 87, 86, 88), (91, 89, 88, 90), (93, 91, 90, 92), (95, 93, 92, 94), (34, 95, 94, 35), (97, 99, 98, 96), (101, 97, 96, 100), (103, 101, 100, 102), (105, 103, 102, 104), (107, 105, 104, 106), (109, 107, 106, 108), (111, 109, 108, 110), (113, 111, 110, 112), (115, 113, 112, 114), (117, 115, 114, 116), (119, 117, 116, 118), (121, 119, 118, 120), (123, 121, 120, 122), (125, 123, 122, 124), (127, 125, 124, 126), (129, 127, 126, 128), (131, 129, 128, 130), (133, 131, 130, 132), (135, 133, 132, 134), (137, 135, 134, 136), (139, 137, 136, 138), (141, 139, 138, 140), (143, 141, 140, 142), (145, 143, 142, 144), (147, 145, 144, 146), (149, 147, 146, 148), (151, 149, 148, 150), (153, 151, 150, 152), (155, 153, 152, 154), (157, 155, 154, 156), (159, 157, 156, 158), (99, 159, 158, 98), (58, 56, 57, 59), (42, 41, 40, 43), (702, 609, 35, 94), (281, 284, 286, 283), (283, 286, 287, 282), (282, 287, 285, 280), (284, 208, 210, 286), (286, 210, 211, 287), (287, 211, 209, 285), (277, 281, 283, 279), (279, 283, 282, 278), (278, 282, 280, 276), (273, 277, 279, 275), (275, 279, 278, 274), (274, 278, 276, 272), (269, 273, 275, 271), (271, 275, 274, 270), (270, 274, 272, 268), (265, 269, 271, 267), (267, 271, 270, 266), (266, 270, 268, 264), (261, 265, 267, 263), (263, 267, 266, 262), (262, 266, 264, 260), (201, 261, 263, 203), (203, 263, 262, 202), (202, 262, 260, 200), (205, 201, 203, 207), (207, 203, 202, 206), (206, 202, 200, 204), (197, 205, 207, 199), (199, 207, 206, 198), (198, 206, 204, 196), (193, 197, 199, 195), (195, 199, 198, 194), (194, 198, 196, 192), (189, 193, 195, 191), (191, 195, 194, 190), (190, 194, 192, 188), (185, 189, 191, 187), (187, 191, 190, 186), (186, 190, 188, 184), (181, 185, 187, 183), (183, 187, 186, 182), (182, 186, 184, 180), (177, 181, 183, 179), (179, 183, 182, 178), (178, 182, 180, 176), (173, 177, 179, 175), (175, 179, 178, 174), (174, 178, 176, 172), (169, 173, 175, 171), (171, 175, 174, 170), (170, 174, 172, 168), (165, 169, 171, 167), (167, 171, 170, 166), (166, 170, 168, 164), (161, 165, 167, 163), (163, 167, 166, 162), (162, 166, 164, 160), (257, 161, 163, 259), (259, 163, 162, 258), (258, 162, 160, 256), (253, 257, 259, 255), (255, 259, 258, 254), (254, 258, 256, 252), (249, 253, 255, 251), (251, 255, 254, 250), (250, 254, 252, 248), (245, 249, 251, 247), (247, 251, 250, 246), (246, 250, 248, 244), (241, 245, 247, 243), (243, 247, 246, 242), (242, 246, 244, 240), (237, 241, 243, 239), (239, 243, 242, 238), (238, 242, 240, 236), (233, 237, 239, 235), (235, 239, 238, 234), (234, 238, 236, 232), (229, 233, 235, 231), (231, 235, 234, 230), (230, 234, 232, 228), (225, 229, 231, 227), (227, 231, 230, 226), (226, 230, 228, 224), (221, 225, 227, 223), (223, 227, 226, 222), (222, 226, 224, 220), (217, 221, 223, 219), (219, 223, 222, 218), (218, 222, 220, 216), (213, 217, 219, 215), (215, 219, 218, 214), (214, 218, 216, 212), (208, 213, 215, 210), (210, 215, 214, 211), (211, 214, 212, 209), (0, 1, 2, 3, 4, 5, 6, 7, 8, 9, 10, 228, 232, 236, 240, 244, 248, 252, 256, 160, 164, 168, 172, 176, 180, 184, 188, 192, 196, 204, 200, 260, 264, 268, 272, 276, 280, 285, 209, 212, 14, 31, 30, 29, 28, 27, 26, 25, 24, 23, 22, 21, 20, 19, 18, 17, 16, 15), (293, 289, 291, 295), (295, 291, 290, 294), (294, 290, 288, 292), (297, 293, 295, 299), (299, 295, 294, 298), (298, 294, 292, 296), (301, 297, 299, 303), (303, 299, 298, 302), (302, 298, 296, 300), (305, 301, 303, 307), (307, 303, 302, 306), (306, 302, 300, 304), (309, 305, 307, 311), (311, 307, 306, 310), (310, 306, 304, 308), (313, 309, 311, 315), (315, 311, 310, 314), (314, 310, 308, 312), (317, 313, 315, 319), (319, 315, 314, 318), (318, 314, 312, 316), (321, 317, 319, 323), (323, 319, 318, 322), (322, 318, 316, 320), (325, 321, 323, 327), (327, 323, 322, 326), (326, 322, 320, 324), (329, 325, 327, 331), (331, 327, 326, 330), (330, 326, 324, 328), (333, 329, 331, 335), (335, 331, 330, 334), (334, 330, 328, 332), (337, 333, 335, 339), (339, 335, 334, 338), (338, 334, 332, 336), (341, 337, 339, 343), (343, 339, 338, 342), (342, 338, 336, 340), (345, 341, 343, 347), (347, 343, 342, 346), (346, 342, 340, 344), (349, 345, 347, 351), (351, 347, 346, 350), (350, 346, 344, 348), (353, 349, 351, 355), (355, 351, 350, 354), (354, 350, 348, 352), (413, 353, 355, 415), (415, 355, 354, 414), (414, 354, 352, 412), (409, 413, 415, 411), (411, 415, 414, 410), (410, 414, 412, 408), (405, 409, 411, 407), (407, 411, 410, 406), (406, 410, 408, 404), (401, 405, 407, 403), (403, 407, 406, 402), (402, 406, 404, 400), (397, 401, 403, 399), (399, 403, 402, 398), (398, 402, 400, 396), (393, 397, 399, 395), (395, 399, 398, 394), (394, 398, 396, 392), (389, 393, 395, 391), (391, 395, 394, 390), (390, 394, 392, 388), (385, 389, 391, 387), (387, 391, 390, 386), (386, 390, 388, 384), (381, 385, 387, 383), (383, 387, 386, 382), (382, 386, 384, 380), (377, 381, 383, 379), (379, 383, 382, 378), (378, 382, 380, 376), (373, 377, 379, 375), (375, 379, 378, 374), (374, 378, 376, 372), (369, 373, 375, 371), (371, 375, 374, 370), (370, 374, 372, 368), (365, 369, 371, 367), (367, 371, 370, 366), (366, 370, 368, 364), (361, 365, 367, 363), (363, 367, 366, 362), (362, 366, 364, 360), (357, 361, 363, 359), (359, 363, 362, 358), (358, 362, 360, 356), (289, 357, 359, 291), (291, 359, 358, 290), (290, 358, 356, 288), (289, 15, 16, 357), (417, 419, 421, 418), (418, 421, 420, 416), (419, 422, 424, 421), (421, 424, 423, 420), (422, 425, 427, 424), (424, 427, 426, 423), (425, 428, 430, 427), (427, 430, 429, 426), (428, 431, 433, 430), (430, 433, 432, 429), (431, 434, 436, 433), (433, 436, 435, 432), (434, 437, 439, 436), (436, 439, 438, 435), (437, 440, 442, 439), (439, 442, 441, 438), (440, 443, 445, 442), (442, 445, 444, 441), (443, 446, 448, 445), (445, 448, 447, 444), (446, 449, 451, 448), (448, 451, 450, 447), (449, 452, 454, 451), (451, 454, 453, 450), (452, 455, 457, 454), (454, 457, 456, 453), (455, 458, 460, 457), (457, 460, 459, 456), (458, 461, 463, 460), (460, 463, 462, 459), (461, 464, 466, 463), (463, 466, 465, 462), (464, 467, 469, 466), (466, 469, 468, 465), (467, 470, 472, 469), (469, 472, 471, 468), (470, 473, 475, 472), (472, 475, 474, 471), (473, 476, 478, 475), (475, 478, 477, 474), (476, 479, 481, 478), (478, 481, 480, 477), (479, 482, 484, 481), (481, 484, 483, 480), (482, 485, 487, 484), (484, 487, 486, 483), (485, 488, 490, 487), (487, 490, 489, 486), (488, 491, 493, 490), (490, 493, 492, 489), (491, 494, 496, 493), (493, 496, 495, 492), (494, 497, 499, 496), (496, 499, 498, 495), (497, 500, 502, 499), (499, 502, 501, 498), (500, 503, 505, 502), (502, 505, 504, 501), (503, 506, 508, 505), (505, 508, 507, 504), (506, 509, 511, 508), (508, 511, 510, 507), (509, 417, 418, 511), (511, 418, 416, 510), (420, 423, 519, 516), (603, 605, 607, 604), (604, 607, 606, 602), (605, 512, 514, 607), (607, 514, 513, 606), (600, 603, 604, 601), (601, 604, 602, 599), (597, 600, 601, 598), (598, 601, 599, 596), (594, 597, 598, 595), (595, 598, 596, 593), (591, 594, 595, 592), (592, 595, 593, 590), (588, 591, 592, 589), (589, 592, 590, 587), (585, 588, 589, 586), (586, 589, 587, 584), (582, 585, 586, 583), (583, 586, 584, 581), (579, 582, 583, 580), (580, 583, 581, 578), (576, 579, 580, 577), (577, 580, 578, 575), (573, 576, 577, 574), (574, 577, 575, 572), (570, 573, 574, 571), (571, 574, 572, 569), (567, 570, 571, 568), (568, 571, 569, 566), (564, 567, 568, 565), (565, 568, 566, 563), (561, 564, 565, 562), (562, 565, 563, 560), (558, 561, 562, 559), (559, 562, 560, 557), (555, 558, 559, 556), (556, 559, 557, 554), (552, 555, 556, 553), (553, 556, 554, 551), (549, 552, 553, 550), (550, 553, 551, 548), (546, 549, 550, 547), (547, 550, 548, 545), (543, 546, 547, 544), (544, 547, 545, 542), (540, 543, 544, 541), (541, 544, 542, 539), (537, 540, 541, 538), (538, 541, 539, 536), (534, 537, 538, 535), (535, 538, 536, 533), (531, 534, 535, 532), (532, 535, 533, 530), (528, 531, 532, 529), (529, 532, 530, 527), (525, 528, 529, 526), (526, 529, 527, 524), (522, 525, 526, 523), (523, 526, 524, 521), (519, 522, 523, 520), (520, 523, 521, 518), (516, 519, 520, 517), (517, 520, 518, 515), (512, 516, 517, 514), (514, 517, 515, 513), (510, 416, 512, 605), (699, 701, 703, 700), (700, 703, 702, 698), (701, 608, 610, 703), (703, 610, 609, 702), (696, 699, 700, 697), (697, 700, 698, 695), (693, 696, 697, 694), (694, 697, 695, 692), (690, 693, 694, 691), (691, 694, 692, 689), (687, 690, 691, 688), (688, 691, 689, 686), (684, 687, 688, 685), (685, 688, 686, 683), (681, 684, 685, 682), (682, 685, 683, 680), (678, 681, 682, 679), (679, 682, 680, 677), (675, 678, 679, 676), (676, 679, 677, 674), (672, 675, 676, 673), (673, 676, 674, 671), (669, 672, 673, 670), (670, 673, 671, 668), (666, 669, 670, 667), (667, 670, 668, 665), (663, 666, 667, 664), (664, 667, 665, 662), (660, 663, 664, 661), (661, 664, 662, 659), (657, 660, 661, 658), (658, 661, 659, 656), (654, 657, 658, 655), (655, 658, 656, 653), (651, 654, 655, 652), (652, 655, 653, 650), (648, 651, 652, 649), (649, 652, 650, 647), (645, 648, 649, 646), (646, 649, 647, 644), (642, 645, 646, 643), (643, 646, 644, 641), (639, 642, 643, 640), (640, 643, 641, 638), (636, 639, 640, 637), (637, 640, 638, 635), (633, 636, 637, 634), (634, 637, 635, 632), (630, 633, 634, 631), (631, 634, 632, 629), (627, 630, 631, 628), (628, 631, 629, 626), (624, 627, 628, 625), (625, 628, 626, 623), (621, 624, 625, 622), (622, 625, 623, 620), (618, 621, 622, 619), (619, 622, 620, 617), (615, 618, 619, 616), (616, 619, 617, 614), (612, 615, 616, 613), (613, 616, 614, 611), (608, 612, 613, 610), (610, 613, 611, 609), (690, 687, 684, 681, 678, 675, 672, 669, 666, 663, 660, 657, 654, 651, 648, 645, 642, 639, 542, 545, 548, 551, 554, 557, 560, 563, 566, 569, 572, 575, 578, 581, 584, 587, 590, 593, 596, 599, 602, 606, 513, 515, 518, 521, 524, 527, 530, 627, 624, 621, 618, 615, 612, 608, 701, 699, 696, 693)])
me_cylinder.polygons.foreach_set('use_smooth', [True] * 584)
me_cylinder.use_remesh_preserve_volume = False
me_cylinder.use_remesh_preserve_attributes = False
me_cylinder.use_mirror_vertex_groups = False
me_cylinder.update()
me_plane_002 = bpy.data.meshes.new('Plane.002')
me_plane_002.from_pydata([(-0.1867, -0.06013, -0.409), (-2.315, -1.05, 0.4745), (-0.3046, 0.07349, -0.4), (-0.6835, 0.2024, -0.3126), (-1.474, 0.1762, -0.09704), (-0.4508, -0.7977, -0.271), (-0.88, -1.222, 0.03787), (-1.058, -1.292, 0.1061), (-1.852, -1.224, 0.3755), (-2.291, -0.9271, 0.4408), (-1.567, -1.231, 0.3629), (-1.256, -1.265, 0.2224), (-1.31, -0.5552, -0.2122), (-0.7616, -1.126, 0.01038), (-1.054, -0.2024, -0.3263), (-1.965, -0.7684, 0.1225), (-1.256, 0.1465, -0.2016), (-1.072, 0.1705, -0.2347), (-1.645, 0.07965, 0.07784), (-0.1378, 0.05873, -0.3733), (-0.7548, -0.2445, -0.4445), (-1.545, -0.5552, -0.1044), (-1.159, -1.28, 0.1577), (-0.9723, -1.258, 0.06315), (-0.5982, -0.9667, -0.1168), (-0.3935, -0.009997, -0.4508), (-0.8218, -1.174, 0.02205), (-1.254, -0.9036, 0.07437), (-0.8573, -0.1428, -0.3914), (-0.5067, -0.4992, -0.359), (-0.6969, -1.015, -0.05885), (-1.17, 0.1695, -0.2284), (-0.1796, 0.04886, -0.407), (-1.966, -0.202, 0.2874), (-1.165, 0.006956, -0.2232), (0.0005715, 0.1316, -0.411), (-0.06121, 0.1218, -0.3992), (-0.05267, 0.1298, -0.3711), (-0.9192, -1.208, 0.03778), (-0.9349, -0.7773, -0.01203), (-1.031, -1.201, 0.06129), (-1.519, -0.9393, 0.182), (-1.063, -0.003895, -0.2614), (-0.197, -0.09157, -0.3733), (-2.301, -1.046, 0.5094), (-0.2873, 0.08005, -0.373), (-2.015, -0.2947, 0.3684), (-0.6695, 0.2062, -0.2778), (-1.46, 0.1799, -0.06217), (-0.4369, -0.794, -0.2361), (-0.866, -1.218, 0.07274), (-1.044, -1.288, 0.141), (-1.838, -1.22, 0.4104), (-2.277, -0.9234, 0.4757), (-1.553, -1.227, 0.3978), (-1.242, -1.261, 0.2573), (-1.296, -0.5515, -0.1773), (-0.7476, -1.123, 0.04525), (-1.04, -0.1987, -0.2914), (-1.951, -0.7647, 0.1573), (-1.242, 0.1502, -0.1667), (-1.058, 0.1742, -0.1998), (-1.631, 0.08335, 0.1127), (-2.183, -0.6107, 0.4383), (-2.056, -0.4152, 0.4077), (-0.7408, -0.2408, -0.4096), (-1.531, -0.5515, -0.06956), (-1.145, -1.276, 0.1925), (-0.9583, -1.254, 0.09802), (-0.5842, -0.963, -0.08188), (0.006809, 0.1265, -0.3839), (-0.3794, -0.006218, -0.4158), (-0.8078, -1.17, 0.05692), (-1.24, -0.8999, 0.1092), (-0.8433, -0.1391, -0.3566), (-0.4927, -0.4955, -0.3241), (-0.6829, -1.012, -0.02398), (-1.156, 0.1732, -0.1935), (-0.9683, 0.1977, -0.2049), (-1.952, -0.1983, 0.3222), (-1.151, 0.01066, -0.1883), (-0.9052, -1.204, 0.07265), (-0.9209, -0.7736, 0.02284), (-1.017, -1.197, 0.09616), (-1.505, -0.9356, 0.2169), (-1.049, -0.0001885, -0.2265), (0.02517, 0.1613, -0.3949), (0.0008764, 0.1483, -0.3747), (-0.04051, 0.1194, -0.3604), (-0.1345, -0.08345, -0.3841), (0.02737, 0.1404, -0.4023), (-0.008955, 0.154, -0.4072), (-0.1392, 0.06799, -0.3818), (-0.004534, 0.157, -0.3963), (-0.04198, 0.09893, -0.3687), (-0.03542, 0.07418, -0.3968), (0.4815, 0.2408, 0.421), (2.337, -0.4579, 1.183), (0.4822, 0.09902, 0.4448), (0.6473, -0.1716, 0.5402), (0.9531, 0.4391, 0.4666), (2.157, 0.1163, 1.015), (2.236, -0.4499, 1.179), (2.059, 0.2363, 1.005), (1.758, 0.4301, 0.8258), (1.428, -0.04301, 0.5428), (1.365, 0.5181, 0.6767), (1.143, -0.02059, 0.4502), (1.957, -0.2326, 0.8298), (1.207, -0.5977, 0.637), (0.8912, -0.467, 0.5959), (1.333, -0.5912, 0.7571), (0.3922, 0.1992, 0.4689), (0.8684, 0.1243, 0.317), (1.577, -0.1582, 0.6432), (0.5757, 0.09666, 0.3866), (1.466, 0.5245, 0.6934), (1.609, 0.2266, 0.7805), (0.867, 0.05206, 0.3472), (0.9138, 0.3144, 0.4156), (1.239, 0.5003, 0.6116), (1.084, -0.5668, 0.6226), (0.42, 0.1796, 0.4358), (1.671, -0.5543, 1.085), (1.226, -0.4376, 0.5855), (0.2683, 0.2258, 0.4427), (0.3113, 0.1999, 0.4524), (0.304, 0.2023, 0.4798), (1.588, 0.5196, 0.7049), (1.29, 0.2858, 0.6446), (1.658, 0.4913, 0.7206), (1.859, 0.1447, 0.8719), (1.06, -0.3196, 0.4803), (0.5068, 0.2575, 0.4508), (2.327, -0.4505, 1.217), (0.4704, 0.1069, 0.4711), (0.6395, -0.163, 0.5734), (0.9453, 0.4477, 0.4999), (2.151, 0.1236, 1.048), (2.227, -0.442, 1.212), (2.051, 0.2448, 1.038), (1.749, 0.4382, 0.8592), (1.421, -0.03445, 0.5761), (1.356, 0.5267, 0.7099), (1.136, -0.01279, 0.4835), (1.949, -0.2241, 0.8631), (1.187, -0.5929, 0.6704), (0.872, -0.4515, 0.6272), (1.325, -0.5797, 0.786), (0.8607, 0.1328, 0.3501), (1.569, -0.1496, 0.6765), (0.2693, 0.2348, 0.4676), (0.5678, 0.1053, 0.4202), (1.457, 0.5325, 0.7267), (1.602, 0.2352, 0.8114), (0.8592, 0.06059, 0.3805), (0.9063, 0.3189, 0.4491), (1.231, 0.5082, 0.645), (1.049, -0.5527, 0.6443), (0.7966, -0.3575, 0.6014), (1.664, -0.5455, 1.122), (1.215, -0.4292, 0.6076), (1.58, 0.5276, 0.7383), (1.281, 0.294, 0.6774), (1.65, 0.4985, 0.7531), (1.854, 0.1544, 0.9049), (1.045, -0.3164, 0.5103), (0.2391, 0.2227, 0.4615), (0.262, 0.2195, 0.4789), (0.303, 0.216, 0.4887), (0.4643, 0.2849, 0.4419), (0.2483, 0.2357, 0.452), (0.2625, 0.2077, 0.4488), (0.3876, 0.1921, 0.462), (0.2591, 0.2093, 0.4595), (0.3141, 0.2267, 0.4784), (0.3211, 0.2423, 0.4491), (0.115, 0.4813, 1.453), (0.05879, 1.546, 1.822), (0.2527, 0.6384, 1.517), (0.004423, 0.7, 1.496), (-0.03438, 1.44, 1.878), (0.1486, 1.494, 1.828), (-0.1351, 1.337, 1.894), (-0.1658, 1.229, 1.835), (0.1151, 1.189, 1.725), (-0.1788, 0.9314, 1.66), (0.3659, 0.9597, 1.687), (0.3268, 0.8081, 1.598), (0.3295, 1.093, 1.757), (0.1517, 0.4389, 1.421), (0.1619, 0.8386, 1.54), (-0.1984, 1.132, 1.791), (0.1699, 0.6163, 1.477), (-0.1877, 0.9632, 1.677), (-0.06814, 1.127, 1.749), (0.2471, 0.7697, 1.551), (0.09107, 0.7333, 1.491), (-0.1273, 0.8727, 1.603), (0.3544, 0.8984, 1.648), (0.1547, 0.4523, 1.454), (0.2868, 1.316, 1.858), (0.2871, 0.9202, 1.634), (0.1458, 0.3225, 1.439), (0.133, 0.3435, 1.438), (0.1361, 0.3122, 1.423), (-0.1913, 1.025, 1.714), (-0.04589, 0.9443, 1.621), (-0.1622, 1.086, 1.749), (-0.06914, 1.263, 1.843), (0.3049, 0.8458, 1.611), (0.09954, 0.5364, 1.431), (0.05663, 1.548, 1.832), (0.1912, 0.5212, 1.453), (0.2894, 1.318, 1.857), (0.2727, 0.6749, 1.508), (-0.03632, 0.7844, 1.497), (-0.0686, 1.406, 1.878), (-0.1381, 1.336, 1.884), (-0.1645, 1.261, 1.833), (0.1426, 1.212, 1.719), (-0.1825, 0.9331, 1.639), (0.374, 0.9606, 1.67), (0.3408, 0.8276, 1.586), (0.3413, 1.128, 1.763), (0.1921, 1.456, 1.832), (0.2617, 1.36, 1.847), (0.1826, 0.7581, 1.491), (-0.2069, 1.16, 1.79), (0.156, 0.3349, 1.415), (-0.198, 0.963, 1.663), (-0.08158, 1.15, 1.725), (0.2951, 0.7973, 1.543), (0.0655, 0.7765, 1.468), (-0.1443, 0.8891, 1.59), (0.3608, 0.8905, 1.625), (0.3196, 0.7526, 1.561), (0.3079, 1.269, 1.842), (0.3107, 0.9299, 1.609), (-0.2022, 1.036, 1.699), (-0.06245, 0.961, 1.595), (-0.1816, 1.107, 1.728), (-0.08098, 1.279, 1.821), (0.3318, 0.8579, 1.586), (0.152, 0.2976, 1.423), (0.152, 0.3029, 1.414), (0.1492, 0.3287, 1.413), (0.1591, 0.3059, 1.427), (0.1394, 0.3012, 1.435), (0.1383, 0.373, 1.427), (0.1431, 0.2968, 1.428), (0.1497, 0.3621, 1.413), (0.1272, 0.4038, 1.435)], [], [(79, 33, 46), (59, 53, 44), (72, 57, 82), (85, 80, 58), (85, 74, 61), (31, 60, 77), (92, 37, 36), (14, 21, 34), (55, 54, 10), (19, 71, 43), (0, 5, 29), (86, 90, 35), (51, 68, 67), (93, 86, 35), (35, 90, 95), (77, 17, 31), (6, 23, 26), (78, 17, 61), (58, 65, 74), (52, 54, 84), (85, 77, 80), (76, 69, 49), (17, 42, 31), (65, 56, 82), (23, 7, 22), (79, 59, 66), (36, 37, 93), (34, 18, 16), (2, 3, 45), (26, 38, 39), (15, 33, 21), (67, 55, 11), (45, 32, 2), (29, 5, 39), (38, 40, 39), (21, 8, 15), (49, 5, 43), (21, 14, 12), (28, 3, 25), (46, 33, 64), (72, 26, 13), (84, 55, 73), (11, 22, 67), (71, 47, 74), (20, 0, 29), (23, 6, 68), (1, 8, 44), (4, 48, 60), (95, 70, 43), (22, 11, 40), (22, 40, 38), (6, 50, 68), (32, 92, 36), (59, 52, 66), (79, 46, 59), (68, 81, 67), (23, 38, 26), (14, 42, 28), (5, 89, 43), (3, 2, 25), (65, 75, 43), (58, 80, 66), (41, 27, 11), (16, 4, 60), (10, 41, 11), (34, 16, 31), (53, 63, 9), (15, 9, 33), (39, 13, 26), (49, 69, 24), (17, 28, 42), (45, 92, 32), (72, 82, 81), (34, 21, 18), (52, 8, 10), (20, 14, 28), (59, 46, 64), (45, 19, 92), (63, 64, 33), (61, 17, 77), (74, 85, 58), (1, 15, 8), (62, 79, 66), (75, 82, 49), (0, 25, 32), (89, 95, 43), (10, 11, 55), (74, 65, 71), (13, 39, 30), (3, 47, 45), (12, 20, 39), (13, 24, 69), (90, 70, 95), (14, 20, 12), (24, 5, 49), (38, 23, 22), (9, 15, 1), (35, 91, 93), (40, 27, 39), (50, 72, 68), (64, 63, 59), (22, 7, 51), (66, 80, 62), (70, 90, 86), (65, 58, 56), (61, 77, 85), (39, 5, 30), (9, 1, 53), (62, 80, 60), (56, 66, 52), (92, 19, 37), (63, 33, 9), (18, 33, 62), (8, 12, 41), (13, 69, 57), (78, 3, 17), (94, 88, 19), (73, 82, 56), (5, 0, 89), (57, 69, 76), (83, 73, 55), (82, 73, 83), (91, 36, 93), (60, 48, 62), (27, 41, 12), (40, 11, 27), (33, 18, 21), (67, 83, 55), (67, 81, 83), (77, 60, 80), (43, 94, 19), (75, 49, 43), (68, 72, 81), (44, 53, 1), (87, 86, 93), (56, 52, 84), (83, 81, 82), (47, 3, 78), (19, 45, 71), (39, 27, 12), (58, 66, 56), (0, 35, 95), (33, 79, 62), (68, 7, 23), (22, 51, 67), (4, 16, 18), (56, 84, 73), (78, 61, 74), (72, 50, 26), (24, 30, 5), (59, 44, 52), (84, 54, 55), (42, 34, 31), (47, 78, 74), (43, 71, 65), (54, 52, 10), (43, 70, 94), (48, 4, 18), (41, 10, 8), (21, 12, 8), (8, 52, 44), (45, 47, 71), (25, 0, 20), (82, 75, 65), (62, 48, 18), (76, 49, 82), (29, 39, 20), (19, 88, 37), (30, 24, 13), (63, 53, 59), (57, 72, 13), (25, 2, 32), (6, 26, 50), (28, 17, 3), (76, 82, 57), (88, 94, 87), (36, 35, 0), (89, 0, 95), (91, 35, 36), (87, 70, 86), (31, 16, 60), (51, 7, 68), (32, 36, 0), (87, 94, 70), (34, 42, 14), (93, 37, 87), (37, 88, 87), (28, 25, 20), (145, 139, 134), (153, 143, 163), (166, 161, 144), (166, 155, 147), (121, 146, 158), (173, 127, 126), (107, 114, 124), (141, 140, 103), (112, 152, 133), (96, 100, 119), (167, 171, 125), (174, 167, 125), (125, 171, 176), (158, 110, 121), (159, 110, 147), (144, 149, 155), (138, 140, 165), (166, 158, 161), (110, 132, 121), (149, 142, 163), (160, 145, 150), (126, 127, 174), (124, 111, 109), (98, 99, 135), (116, 128, 129), (108, 123, 114), (116, 153, 162, 128), (135, 122, 98), (119, 100, 129), (128, 130, 129), (114, 101, 108), (137, 100, 133), (114, 107, 105), (118, 99, 115), (153, 116, 106), (165, 141, 154), (152, 136, 155), (113, 96, 119), (97, 101, 134), (176, 151, 133), (122, 173, 126), (145, 138, 150), (107, 132, 118), (100, 170, 133), (99, 98, 115), (149, 156, 133), (144, 161, 150), (131, 117, 104), (103, 131, 104), (124, 109, 121), (108, 102, 123), (129, 106, 116), (110, 118, 132), (135, 173, 122), (153, 163, 162), (124, 114, 111), (138, 101, 103), (113, 107, 118), (135, 112, 173), (147, 110, 158), (155, 166, 144), (97, 108, 101), (148, 160, 150), (156, 163, 137), (96, 115, 122), (170, 176, 133), (103, 104, 141), (155, 149, 152), (106, 129, 120), (99, 136, 135), (105, 113, 129), (171, 151, 176), (107, 113, 105), (102, 108, 97), (125, 172, 174), (130, 117, 129), (139, 102, 123, 160), (150, 161, 148), (151, 171, 167), (149, 144, 142), (147, 158, 166), (129, 100, 120), (102, 97, 139), (148, 161, 146), (142, 150, 138), (173, 112, 127), (111, 123, 148), (101, 105, 131), (120, 100, 137, 157), (159, 99, 110), (175, 169, 112), (154, 163, 142), (100, 96, 170), (106, 120, 157, 143), (164, 154, 141), (163, 154, 164), (172, 126, 174), (117, 131, 105), (130, 104, 117), (123, 111, 114), (128, 162, 164, 130), (141, 104, 130, 164), (158, 146, 161), (133, 175, 112), (156, 137, 133), (134, 139, 97), (168, 167, 174), (142, 138, 165), (164, 162, 163), (136, 99, 159), (112, 135, 152), (129, 117, 105), (144, 150, 142), (96, 125, 176), (123, 160, 148), (142, 165, 154), (159, 147, 155), (145, 134, 138), (165, 140, 141), (132, 124, 121), (136, 159, 155), (133, 152, 149), (140, 138, 103), (133, 151, 175), (131, 103, 101), (114, 105, 101), (101, 138, 134), (135, 136, 152), (115, 96, 113), (163, 156, 149), (157, 137, 163), (119, 129, 113), (112, 169, 127), (145, 160, 123, 102, 139), (143, 153, 106), (115, 98, 122), (118, 110, 99), (157, 163, 143), (169, 175, 168), (126, 125, 96), (170, 96, 176), (172, 125, 126), (168, 151, 167), (121, 109, 146), (122, 126, 96), (168, 175, 151), (124, 132, 107), (174, 127, 168), (127, 169, 168), (118, 115, 113), (111, 148, 146, 109), (237, 201, 214), (243, 232, 223), (212, 225, 182), (204, 205, 248), (213, 200, 179), (232, 227, 215), (180, 252, 211), (195, 185, 207), (219, 241, 231), (217, 218, 242), (188, 210, 199), (202, 189, 187), (245, 229, 247), (178, 185, 181), (216, 180, 211), (229, 211, 252), (214, 201, 226), (194, 206, 207), (192, 184, 208), (192, 208, 206), (220, 212, 217), (203, 177, 204), (235, 222, 238), (188, 196, 210), (213, 249, 200), (213, 190, 249), (225, 226, 201), (186, 221, 230), (196, 193, 191), (250, 244, 247), (203, 248, 250), (179, 200, 193), (220, 237, 214), (223, 235, 243), (224, 238, 222), (177, 193, 200), (225, 201, 182), (181, 185, 209), (199, 222, 235), (251, 246, 190), (195, 208, 184), (203, 247, 252), (228, 241, 219), (228, 239, 241), (202, 187, 199), (198, 207, 180), (220, 217, 242), (219, 218, 183), (211, 227, 233), (230, 240, 239), (209, 183, 181), (246, 205, 249), (240, 220, 231), (221, 234, 240), (246, 251, 229), (250, 205, 245), (189, 185, 201), (178, 212, 182), (250, 248, 205), (204, 200, 249), (249, 205, 204), (215, 213, 179), (232, 243, 238), (236, 223, 232), (213, 215, 227), (227, 190, 213), (232, 238, 227), (215, 236, 232), (197, 207, 191), (195, 209, 185), (185, 191, 207), (231, 242, 219), (218, 219, 242), (244, 245, 247), (247, 229, 252), (195, 207, 208), (186, 194, 207), (206, 208, 207), (248, 203, 204), (189, 201, 224), (201, 237, 224), (243, 235, 238), (230, 194, 186), (198, 234, 221, 186), (191, 202, 196), (196, 188, 179), (202, 210, 196), (179, 193, 196), (203, 250, 247), (226, 225, 220), (212, 220, 225), (227, 238, 220), (224, 237, 220), (214, 226, 220), (220, 238, 224), (177, 252, 180), (200, 204, 177), (191, 193, 197), (177, 180, 197), (197, 193, 177), (188, 199, 235), (215, 179, 236), (223, 236, 188), (235, 223, 188), (236, 179, 188), (187, 222, 199), (184, 183, 209), (209, 195, 184), (177, 203, 252), (210, 202, 199), (197, 180, 207), (186, 207, 198), (184, 192, 228), (178, 181, 212), (217, 212, 181), (183, 184, 219), (217, 181, 183), (228, 219, 184), (218, 217, 183), (211, 251, 190), (233, 216, 211), (190, 227, 211), (241, 239, 240), (230, 221, 240), (240, 231, 241), (249, 190, 246), (246, 245, 205), (242, 231, 220), (240, 233, 227), (227, 220, 240), (233, 240, 216), (198, 180, 216, 234), (234, 216, 240), (211, 229, 251), (245, 246, 229), (244, 250, 245), (182, 201, 185), (189, 202, 185), (191, 185, 202), (178, 182, 185), (206, 239, 228, 192), (194, 230, 239, 206), (189, 224, 222, 187)])
me_plane_002.materials.append(mat_material_001)
me_plane_002.use_remesh_preserve_volume = False
me_plane_002.use_remesh_preserve_attributes = False
me_plane_002.use_mirror_vertex_groups = False
me_plane_002.update()

# ---- objects
ob_stem = bpy.data.objects.new('Stem', me_cylinder_002)
ob_soil = bpy.data.objects.new('Soil', me_cylinder_001)
ob_pot = bpy.data.objects.new('Pot', me_cylinder)
ob_lamp = bpy.data.objects.new('Lamp', light_lamp)
ob_camera = bpy.data.objects.new('Camera', cam_camera)
ob_leaf1_001 = bpy.data.objects.new('Leaf1.001', me_plane_002)

# ---- transforms, parenting, visibility, modifiers, constraints
ob_stem.location = (0.0, 0.0, 1.857)
ob_stem.scale = (1.0, 1.0, 1.243)
ob_stem.lineart.crease_threshold = 0.0
ob_soil.location = (0.0, 0.0, 0.0)
ob_soil.lineart.crease_threshold = 0.0
ob_pot.location = (0.0, 0.0, 0.0)
ob_pot.lineart.crease_threshold = 0.0
ob_lamp.location = (4.076, 1.005, 5.904)
ob_lamp.rotation_euler = (0.6503, 0.05522, 1.866)
ob_lamp.lock_rotations_4d = False
ob_lamp.empty_display_type = 'ARROWS'
ob_lamp.color = (0.0, 0.0, 0.0, 0.0)
ob_lamp.lineart.crease_threshold = 0.0
ob_camera.location = (7.481, -6.508, 5.344)
ob_camera.rotation_euler = (1.109, 0.01082, 0.8149)
ob_camera.lock_rotations_4d = False
ob_camera.empty_display_type = 'ARROWS'
ob_camera.color = (0.0, 0.0, 0.0, 0.0)
ob_camera.display_type = 'WIRE'
ob_camera.lineart.crease_threshold = 0.0
ob_leaf1_001.location = (-0.06906, 0.2235, 1.71)
ob_leaf1_001.rotation_euler = (0.04507, 0.0, -1.967)
ob_leaf1_001.lineart.crease_threshold = 0.0

# ---- collection membership
col_collection_1.objects.link(ob_stem)
col_collection_1.objects.link(ob_soil)
col_collection_1.objects.link(ob_pot)
col_collection_1.objects.link(ob_lamp)
col_collection_1.objects.link(ob_camera)
col_collection_1.objects.link(ob_leaf1_001)

# ---- scene / render settings (as saved in the file)
scene.camera = ob_camera
scene.frame_start = 1; scene.frame_end = 250; scene.frame_set(1)
scene.render.engine = 'BLENDER_EEVEE_NEXT'
scene.render.resolution_percentage = 50
scene.render.dither_intensity = 0.0
scene.cycles.use_denoising = False
scene.cycles.samples = 10
scene.cycles.sampling_pattern = 'TABULATED_SOBOL'
scene.cycles.light_sampling_threshold = 0.0
scene.cycles.use_adaptive_sampling = False
scene.cycles.use_light_tree = False
scene.cycles.blur_glossy = 0.0
scene.cycles.pixel_filter_type = 'GAUSSIAN'
scene.cycles.sample_clamp_indirect = 0.0
scene.view_settings.view_transform = 'Standard'
bpy.context.view_layer.update()

